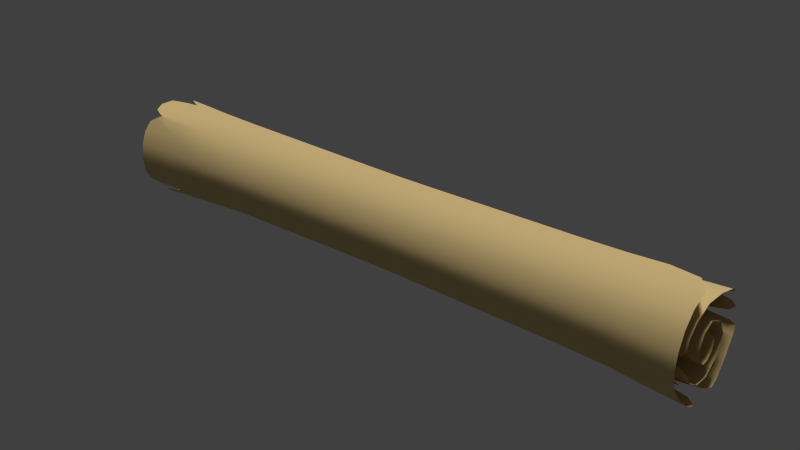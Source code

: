 # Source: LBSR_Scroll_paper.blend  (saved by Blender 2.73.0; exported with 4.5.12 LTS)
import bpy
from mathutils import Matrix  # noqa: F401  (used for matrix-valued properties, if any)

bpy.ops.wm.read_factory_settings(use_empty=True)
scene = bpy.context.scene
scene.name = 'Scene'

# ---- collections
col_collection_1 = bpy.data.collections.new('Collection 1'); scene.collection.children.link(col_collection_1)

# ---- materials (node trees are filled in below, after node groups)
mat_scroll_paper = bpy.data.materials.new('scroll_paper')
mat_scroll_paper.alpha_threshold = 0.0
mat_scroll_paper.use_transparent_shadow = False
mat_scroll_paper.diffuse_color = (0.7608, 0.5647, 0.2549, 1.0)
mat_scroll_paper.specular_color = (0.33, 0.33, 0.33)
mat_scroll_paper.roughness = 0.5

# ---- material node trees

# ---- world
world_world = bpy.data.worlds.new('World'); scene.world = world_world
world_world.color = (0.05088, 0.05088, 0.05088)
world_world.use_sun_shadow = False
world_world.sun_shadow_jitter_overblur = 0.0
world_world.cycles.sampling_method = 'MANUAL'
world_world.cycles.sample_map_resolution = 256

# ---- lights
light_sun_001 = bpy.data.lights.new('Sun.001', 'SUN')
light_sun_001.transmission_factor = 0.0
light_sun_001.angle = 0.1993
light_sun_001.energy = 1.0
light_sun_001.shadow_buffer_clip_start = 0.5
light_sun_001.shadow_soft_size = 0.1
light_sun_001.shadow_cascade_max_distance = 1000.0
light_sun_001.cycles.use_multiple_importance_sampling = False
light_sun = bpy.data.lights.new('Sun', 'SUN')
light_sun.transmission_factor = 0.0
light_sun.angle = 0.1993
light_sun.energy = 1.0
light_sun.shadow_buffer_clip_start = 0.5
light_sun.shadow_soft_size = 0.1
light_sun.shadow_cascade_max_distance = 1000.0
light_sun.cycles.use_multiple_importance_sampling = False

# ---- meshes
me_mesh1_svitek1_model = bpy.data.meshes.new('Mesh1 Svitek1 Model')
me_mesh1_svitek1_model.from_pydata([(1.023, 0.05562, 0.1215), (1.014, 0.06009, 0.08819), (1.061, 0.05428, 0.102), (0.957, 0.06068, 0.08845), (0.957, 0.05798, 0.1201), (0.957, 0.07265, 0.1438), (1.024, 0.07187, 0.1447), (1.09, 0.07032, 0.1465), (1.089, 0.05316, 0.1265), (1.113, 0.05034, 0.1077), (1.156, 0.05009, 0.1287), (1.156, 0.06837, 0.1488), (1.156, 0.09898, 0.1627), (1.09, 0.09953, 0.1598), (1.156, 0.1389, 0.1607), (1.09, 0.1377, 0.158), (1.156, 0.1728, 0.1518), (1.092, 0.1702, 0.1491), (1.122, 0.1841, 0.1418), (1.156, 0.1853, 0.1447), (1.131, 0.1864, 0.1355), (1.15, 0.1864, 0.1394), (1.119, 0.1866, 0.1324), (1.071, 0.1834, 0.1335), (1.062, 0.1903, 0.1073), (1.092, 0.1921, 0.1074), (1.128, 0.1919, 0.1155), (1.131, 0.1882, 0.1294), (1.156, 0.194, 0.1141), (1.15, 0.1908, 0.1241), (1.146, 0.1964, 0.1038), (1.117, 0.1964, 0.09752), (1.097, 0.1964, 0.09346), (1.069, 0.1962, 0.08826), (1.111, 0.2003, 0.0825), (1.117, 0.1986, 0.08994), (1.156, 0.2039, 0.07971), (1.146, 0.2015, 0.08576), (1.156, 0.2001, 0.06554), (1.089, 0.1958, 0.06755), (1.09, 0.1815, 0.03985), (1.156, 0.1849, 0.03701), (1.156, 0.1657, 0.01023), (1.097, 0.1638, 0.01379), (1.156, 0.1502, 0.001303), (1.098, 0.1473, 0.005233), (1.028, 0.1556, 0.01359), (1.024, 0.1789, 0.04211), (0.957, 0.1775, 0.04324), (0.957, 0.1539, 0.01914), (0.957, 0.1209, 0.01111), (1.01, 0.1206, 0.01028), (1.04, 0.1309, 0.009122), (1.068, 0.1397, 0.007221), (1.125, 0.132, 0.003392), (1.148, 0.1387, 0.001825), (1.107, 0.1278, 0.00459), (1.072, 0.1263, 0.006953), (1.116, 0.1241, 0.004006), (1.092, 0.119, 0.005644), (1.121, 0.1212, 0.003678), (1.071, 0.1167, 0.007047), (1.047, 0.1077, 0.008657), (1.101, 0.1131, 0.00503), (1.092, 0.09652, 0.005597), (1.026, 0.08465, 0.01417), (0.957, 0.08546, 0.0183), (0.957, 0.05453, 0.03987), (1.024, 0.05339, 0.03867), (1.09, 0.0511, 0.03627), (1.097, 0.07694, 0.01289), (1.156, 0.09448, 0.001303), (1.142, 0.1063, 0.002235), (1.156, 0.07573, 0.009293), (1.156, 0.04824, 0.03326), (1.156, 0.02436, 0.06487), (1.09, 0.0283, 0.06644), (1.156, 0.0164, 0.09578), (1.09, 0.0207, 0.09594), (1.156, 0.02033, 0.1253), (1.09, 0.02446, 0.1241), (1.156, 0.03213, 0.1528), (1.09, 0.03572, 0.1504), (1.156, 0.05165, 0.175), (1.09, 0.05435, 0.1715), (1.156, 0.07876, 0.1884), (1.09, 0.08023, 0.1843), (1.139, 0.102, 0.194), (1.09, 0.1097, 0.1929), (1.024, 0.1098, 0.1893), (1.024, 0.08141, 0.1811), (0.957, 0.1098, 0.1875), (0.957, 0.082, 0.1794), (0.89, 0.1098, 0.1867), (0.89, 0.08229, 0.1786), (0.823, 0.1098, 0.1858), (0.823, 0.08259, 0.1778), (0.7557, 0.1099, 0.1849), (0.7557, 0.08288, 0.177), (0.6878, 0.1099, 0.184), (0.6878, 0.08317, 0.1762), (0.62, 0.1099, 0.1835), (0.62, 0.08332, 0.1758), (0.5527, 0.1099, 0.184), (0.5527, 0.08317, 0.1762), (0.4857, 0.1099, 0.1849), (0.4857, 0.08288, 0.177), (0.4187, 0.1098, 0.1858), (0.4187, 0.08259, 0.1778), (0.3517, 0.1098, 0.1867), (0.3517, 0.08229, 0.1786), (0.2847, 0.1098, 0.1875), (0.2847, 0.082, 0.1794), (0.2205, 0.1098, 0.1891), (0.2284, 0.08392, 0.181), (0.1839, 0.1001, 0.1876), (0.1617, 0.1097, 0.1918), (0.1343, 0.1053, 0.1921), (0.1268, 0.1086, 0.1935), (0.1454, 0.1012, 0.1903), (0.1812, 0.08278, 0.1828), (0.1217, 0.09759, 0.1906), (0.1431, 0.07455, 0.1826), (0.2117, 0.05666, 0.1713), (0.2847, 0.0576, 0.1674), (0.2847, 0.04003, 0.1475), (0.2178, 0.03889, 0.1487), (0.143, 0.03745, 0.1533), (0.154, 0.04887, 0.1707), (0.1381, 0.0573, 0.1779), (0.08059, 0.0734, 0.186), (0.09087, 0.08985, 0.1902), (0.08531, 0.05743, 0.1811), (0.09948, 0.05118, 0.1784), (0.1089, 0.04913, 0.1761), (0.09948, 0.04576, 0.1723), (0.08531, 0.03967, 0.1636), (0.08059, 0.02943, 0.1469), (0.08059, 0.02019, 0.1237), (0.1484, 0.02477, 0.1241), (0.1492, 0.02106, 0.09595), (0.08059, 0.01712, 0.0958), (0.08059, 0.02019, 0.06998), (0.1535, 0.0247, 0.07086), (0.1377, 0.03498, 0.05203), (0.08059, 0.02943, 0.05313), (0.1344, 0.04776, 0.03896), (0.09405, 0.04016, 0.04341), (0.1613, 0.05227, 0.03654), (0.191, 0.04175, 0.04943), (0.191, 0.06191, 0.0292), (0.1344, 0.05377, 0.03292), (0.1459, 0.06806, 0.01949), (0.2146, 0.08356, 0.01485), (0.2312, 0.05408, 0.03918), (0.2847, 0.05453, 0.03987), (0.2847, 0.08546, 0.0183), (0.2847, 0.1209, 0.01111), (0.2174, 0.1211, 0.009416), (0.1492, 0.1215, 0.006131), (0.1416, 0.08849, 0.008638), (0.08059, 0.06705, 0.01537), (0.09405, 0.05709, 0.02642), (0.08059, 0.08741, 0.005379), (0.08059, 0.1219, 0.002048), (0.08059, 0.1583, 0.01091), (0.1492, 0.1564, 0.01462), (0.08059, 0.1843, 0.03749), (0.1492, 0.1813, 0.04008), (0.08059, 0.1972, 0.07376), (0.1492, 0.1935, 0.07483), (0.08059, 0.194, 0.1117), (0.1492, 0.1906, 0.1112), (0.08059, 0.1747, 0.1432), (0.1492, 0.172, 0.1414), (0.08059, 0.1387, 0.1603), (0.1492, 0.1375, 0.1577), (0.08059, 0.09907, 0.1622), (0.1568, 0.1006, 0.16), (0.1611, 0.07158, 0.1466), (0.1377, 0.06536, 0.1426), (0.08059, 0.0687, 0.1484), (0.1344, 0.0452, 0.1258), (0.09405, 0.04995, 0.1319), (0.1613, 0.04687, 0.1236), (0.1803, 0.055, 0.1231), (0.157, 0.05663, 0.09253), (0.1344, 0.04737, 0.119), (0.09405, 0.04991, 0.1064), (0.08059, 0.05767, 0.08053), (0.08059, 0.07238, 0.05281), (0.1501, 0.07347, 0.05655), (0.1492, 0.0964, 0.03747), (0.08059, 0.09576, 0.03476), (0.08059, 0.1222, 0.03185), (0.1484, 0.1229, 0.03613), (0.143, 0.1522, 0.06081), (0.08059, 0.1459, 0.04952), (0.08531, 0.1637, 0.07181), (0.09948, 0.1718, 0.08279), (0.1089, 0.1735, 0.08758), (0.1594, 0.1638, 0.08692), (0.143, 0.1489, 0.1087), (0.09948, 0.1718, 0.09132), (0.08531, 0.1626, 0.09911), (0.08059, 0.1417, 0.116), (0.08059, 0.1173, 0.1268), (0.1484, 0.1183, 0.1247), (0.1492, 0.09829, 0.1155), (0.08059, 0.09773, 0.1162), (0.08059, 0.08821, 0.09511), (0.1492, 0.08917, 0.09528), (0.08059, 0.094, 0.07454), (0.1492, 0.09472, 0.07558), (0.08059, 0.1074, 0.06153), (0.1492, 0.1076, 0.06312), (0.08059, 0.1209, 0.06312), (0.1492, 0.1205, 0.06464), (0.08059, 0.1309, 0.07405), (0.1492, 0.1301, 0.07511), (0.08059, 0.1343, 0.08906), (0.1492, 0.1333, 0.08949), (0.09773, 0.1341, 0.1018), (0.1492, 0.1333, 0.1058), (0.2174, 0.1325, 0.1056), (0.2174, 0.1325, 0.08984), (0.2847, 0.1321, 0.1055), (0.2847, 0.1321, 0.09002), (0.3517, 0.1319, 0.1054), (0.3517, 0.1319, 0.09011), (0.4187, 0.1317, 0.1054), (0.4187, 0.1317, 0.09021), (0.4857, 0.1315, 0.1053), (0.4857, 0.1315, 0.0903), (0.5527, 0.1313, 0.1052), (0.5527, 0.1313, 0.09039), (0.62, 0.1312, 0.1052), (0.62, 0.1312, 0.09044), (0.6878, 0.1313, 0.1052), (0.6878, 0.1313, 0.09039), (0.7557, 0.1315, 0.1053), (0.7557, 0.1315, 0.0903), (0.823, 0.1317, 0.1054), (0.823, 0.1317, 0.09021), (0.89, 0.1319, 0.1054), (0.89, 0.1319, 0.09011), (0.957, 0.1321, 0.1055), (0.957, 0.1321, 0.09002), (1.024, 0.1326, 0.1056), (1.024, 0.1326, 0.08983), (1.09, 0.1334, 0.1059), (1.09, 0.1334, 0.08945), (1.139, 0.1342, 0.1018), (1.156, 0.1345, 0.08898), (1.156, 0.1311, 0.07386), (1.09, 0.1302, 0.07502), (1.156, 0.1209, 0.06284), (1.09, 0.1205, 0.0645), (1.156, 0.1074, 0.06124), (1.09, 0.1076, 0.06297), (1.156, 0.09387, 0.07435), (1.09, 0.09465, 0.07548), (1.156, 0.08804, 0.09507), (1.09, 0.08909, 0.09527), (1.156, 0.09763, 0.1163), (1.09, 0.09824, 0.1156), (1.156, 0.1184, 0.1262), (1.09, 0.1181, 0.125), (1.156, 0.1461, 0.1128), (1.09, 0.1445, 0.1122), (1.156, 0.1627, 0.08566), (1.09, 0.1604, 0.08629), (1.156, 0.1504, 0.05436), (1.09, 0.1486, 0.0564), (1.156, 0.1233, 0.03264), (1.09, 0.1227, 0.03567), (1.156, 0.09564, 0.03427), (1.09, 0.09635, 0.03723), (1.156, 0.07344, 0.04819), (1.089, 0.07509, 0.05084), (1.113, 0.06338, 0.06681), (1.156, 0.0627, 0.06333), (1.119, 0.05799, 0.08288), (1.147, 0.05901, 0.07609), (1.1, 0.05741, 0.0871), (1.061, 0.06347, 0.07315), (1.119, 0.05505, 0.09212), (1.156, 0.04711, 0.1122), (1.147, 0.05144, 0.09986), (1.023, 0.07451, 0.05657), (1.024, 0.09691, 0.03959), (0.957, 0.09719, 0.04078), (0.957, 0.07549, 0.05868), (0.89, 0.06119, 0.08856), (0.89, 0.07585, 0.05909), (0.823, 0.07621, 0.0595), (0.823, 0.0617, 0.08867), (0.89, 0.09733, 0.04137), (0.823, 0.09747, 0.04196), (0.89, 0.122, 0.03991), (0.957, 0.1221, 0.03931), (0.823, 0.1219, 0.04052), (0.89, 0.1461, 0.05926), (0.823, 0.1458, 0.05967), (0.957, 0.1465, 0.05885), (0.89, 0.1571, 0.08715), (0.957, 0.1576, 0.08703), (0.823, 0.1566, 0.08728), (0.89, 0.1423, 0.1113), (0.823, 0.142, 0.1112), (0.957, 0.1426, 0.1115), (0.89, 0.1176, 0.1233), (0.957, 0.1177, 0.1235), (0.823, 0.1175, 0.123), (0.89, 0.0991, 0.1145), (0.823, 0.09922, 0.1143), (0.957, 0.09898, 0.1146), (0.89, 0.09056, 0.09554), (0.957, 0.09035, 0.0955), (0.823, 0.09077, 0.09558), (0.89, 0.09575, 0.07707), (0.823, 0.0959, 0.0773), (0.957, 0.09559, 0.07685), (0.89, 0.1078, 0.0654), (0.957, 0.1078, 0.06505), (0.823, 0.1078, 0.06574), (0.89, 0.1199, 0.06682), (0.823, 0.1198, 0.06716), (0.957, 0.12, 0.06649), (0.89, 0.1289, 0.07664), (0.957, 0.1291, 0.07641), (0.823, 0.1287, 0.07687), (1.024, 0.1295, 0.07594), (1.024, 0.1201, 0.06583), (1.024, 0.1077, 0.06436), (1.024, 0.09528, 0.07639), (1.024, 0.08993, 0.09542), (1.024, 0.09873, 0.1149), (1.024, 0.1178, 0.124), (1.024, 0.1432, 0.1117), (1.024, 0.1585, 0.08678), (1.024, 0.1472, 0.05804), (1.024, 0.1223, 0.03809), (0.7557, 0.1286, 0.0771), (0.7557, 0.1197, 0.06749), (0.6878, 0.1284, 0.07733), (0.6878, 0.1196, 0.06782), (0.62, 0.1283, 0.07745), (0.62, 0.1196, 0.06799), (0.5527, 0.1284, 0.07733), (0.5527, 0.1196, 0.06782), (0.4857, 0.1286, 0.0771), (0.4857, 0.1197, 0.06749), (0.4187, 0.1287, 0.07687), (0.4187, 0.1198, 0.06716), (0.3517, 0.1289, 0.07664), (0.3517, 0.1199, 0.06682), (0.2847, 0.1291, 0.07641), (0.2847, 0.12, 0.06649), (0.2174, 0.1294, 0.07597), (0.2174, 0.1201, 0.06586), (0.2174, 0.1077, 0.06439), (0.2847, 0.1078, 0.06505), (0.2174, 0.09529, 0.07642), (0.2847, 0.09559, 0.07685), (0.2174, 0.08995, 0.09543), (0.2847, 0.09035, 0.0955), (0.2174, 0.09874, 0.1149), (0.2847, 0.09898, 0.1146), (0.217, 0.1181, 0.1238), (0.2847, 0.1177, 0.1235), (0.2178, 0.1437, 0.1113), (0.2847, 0.1426, 0.1115), (0.2189, 0.1589, 0.08686), (0.2847, 0.1576, 0.08703), (0.2847, 0.1465, 0.05885), (0.3517, 0.1571, 0.08715), (0.3517, 0.1461, 0.05926), (0.3517, 0.1423, 0.1113), (0.4187, 0.1566, 0.08728), (0.4187, 0.142, 0.1112), (0.4187, 0.1458, 0.05967), (0.4857, 0.1562, 0.0874), (0.4857, 0.1454, 0.06008), (0.4857, 0.1416, 0.1111), (0.5527, 0.1557, 0.08753), (0.5527, 0.1413, 0.111), (0.5527, 0.1451, 0.06049), (0.62, 0.1555, 0.08759), (0.62, 0.1449, 0.06069), (0.62, 0.1412, 0.1109), (0.6878, 0.1557, 0.08753), (0.6878, 0.1413, 0.111), (0.6878, 0.1451, 0.06049), (0.7557, 0.1562, 0.0874), (0.7557, 0.1454, 0.06008), (0.7557, 0.1416, 0.1111), (0.7557, 0.1217, 0.04113), (0.7557, 0.09761, 0.04255), (0.6878, 0.1216, 0.04173), (0.6878, 0.09775, 0.04314), (0.62, 0.1216, 0.04204), (0.62, 0.09782, 0.04344), (0.5527, 0.1216, 0.04173), (0.5527, 0.09775, 0.04314), (0.4857, 0.1217, 0.04113), (0.4857, 0.09761, 0.04255), (0.4187, 0.1219, 0.04052), (0.4187, 0.09747, 0.04196), (0.3517, 0.122, 0.03991), (0.3517, 0.09733, 0.04137), (0.2847, 0.1221, 0.03931), (0.2847, 0.09719, 0.04078), (0.217, 0.1225, 0.03842), (0.2178, 0.1476, 0.05862), (0.2174, 0.09692, 0.03965), (0.2178, 0.07474, 0.0582), (0.2847, 0.07549, 0.05868), (0.2217, 0.0597, 0.08877), (0.2847, 0.06068, 0.08845), (0.2208, 0.05678, 0.1221), (0.2847, 0.05798, 0.1201), (0.2847, 0.07265, 0.1438), (0.3517, 0.05852, 0.1199), (0.3517, 0.07304, 0.1434), (0.3517, 0.06119, 0.08856), (0.4187, 0.05906, 0.1197), (0.4187, 0.0617, 0.08867), (0.4187, 0.07342, 0.1429), (0.4857, 0.05959, 0.1195), (0.4857, 0.07381, 0.1425), (0.4857, 0.06221, 0.08878), (0.5527, 0.06013, 0.1193), (0.5527, 0.06272, 0.08889), (0.5527, 0.0742, 0.142), (0.62, 0.0604, 0.1192), (0.62, 0.0744, 0.1418), (0.62, 0.06297, 0.08895), (0.6878, 0.06013, 0.1193), (0.6878, 0.06272, 0.08889), (0.6878, 0.0742, 0.142), (0.7557, 0.05959, 0.1195), (0.7557, 0.07381, 0.1425), (0.7557, 0.06221, 0.08878), (0.823, 0.05906, 0.1197), (0.823, 0.07342, 0.1429), (0.89, 0.05852, 0.1199), (0.89, 0.07304, 0.1434), (0.957, 0.1002, 0.1564), (0.89, 0.1003, 0.1558), (0.89, 0.1359, 0.154), (0.957, 0.1361, 0.1546), (0.823, 0.1004, 0.1552), (0.823, 0.1356, 0.1535), (0.7557, 0.1005, 0.1546), (0.7557, 0.1354, 0.1529), (0.6878, 0.1006, 0.1541), (0.6878, 0.1351, 0.1524), (0.62, 0.1007, 0.1538), (0.62, 0.135, 0.1521), (0.5527, 0.1006, 0.1541), (0.5527, 0.1351, 0.1524), (0.4857, 0.1005, 0.1546), (0.4857, 0.1354, 0.1529), (0.4187, 0.1004, 0.1552), (0.4187, 0.1356, 0.1535), (0.3517, 0.1003, 0.1558), (0.3517, 0.1359, 0.154), (0.2847, 0.1002, 0.1564), (0.2847, 0.1361, 0.1546), (0.2229, 0.1029, 0.1576), (0.2174, 0.1366, 0.1557), (0.2174, 0.1699, 0.1399), (0.2847, 0.1688, 0.1391), (0.2174, 0.1878, 0.1108), (0.2847, 0.1863, 0.1105), (0.2174, 0.1906, 0.0757), (0.2847, 0.1891, 0.07614), (0.2174, 0.1788, 0.04217), (0.2847, 0.1775, 0.04324), (0.2174, 0.1548, 0.0176), (0.2847, 0.1539, 0.01914), (0.3517, 0.1535, 0.01995), (0.3517, 0.1208, 0.012), (0.3517, 0.1769, 0.04381), (0.4187, 0.1531, 0.02076), (0.4187, 0.1762, 0.04438), (0.4187, 0.1207, 0.01289), (0.4857, 0.1527, 0.02157), (0.4857, 0.1206, 0.01378), (0.4857, 0.1755, 0.04494), (0.5527, 0.1522, 0.02238), (0.5527, 0.1748, 0.04551), (0.5527, 0.1205, 0.01467), (0.62, 0.152, 0.02278), (0.62, 0.1205, 0.01512), (0.62, 0.1745, 0.04579), (0.6878, 0.1522, 0.02238), (0.6878, 0.1748, 0.04551), (0.6878, 0.1205, 0.01467), (0.7557, 0.1527, 0.02157), (0.7557, 0.1206, 0.01378), (0.7557, 0.1755, 0.04494), (0.823, 0.1531, 0.02076), (0.823, 0.1762, 0.04438), (0.823, 0.1207, 0.01289), (0.89, 0.1535, 0.01995), (0.89, 0.1208, 0.012), (0.89, 0.1769, 0.04381), (0.89, 0.08572, 0.01912), (0.89, 0.0551, 0.04047), (0.823, 0.08598, 0.01993), (0.823, 0.05567, 0.04107), (0.7557, 0.08624, 0.02075), (0.7557, 0.05625, 0.04167), (0.6878, 0.0865, 0.02157), (0.6878, 0.05682, 0.04227), (0.62, 0.08663, 0.02198), (0.62, 0.0571, 0.04257), (0.5527, 0.0865, 0.02157), (0.5527, 0.05682, 0.04227), (0.4857, 0.08624, 0.02075), (0.4857, 0.05625, 0.04167), (0.4187, 0.08598, 0.01993), (0.4187, 0.05567, 0.04107), (0.3517, 0.08572, 0.01912), (0.3517, 0.0551, 0.04047), (0.3517, 0.03382, 0.06863), (0.2847, 0.03303, 0.06832), (0.4187, 0.03461, 0.06895), (0.3517, 0.02673, 0.09616), (0.4187, 0.02759, 0.0962), (0.2847, 0.02587, 0.09613), (0.3517, 0.03023, 0.1225), (0.2847, 0.02941, 0.1227), (0.4187, 0.03106, 0.1222), (0.3517, 0.04074, 0.147), (0.4187, 0.04146, 0.1465), (0.3517, 0.05814, 0.1667), (0.4187, 0.05868, 0.166), (0.4857, 0.05922, 0.1653), (0.4857, 0.04218, 0.146), (0.5527, 0.05976, 0.1647), (0.5527, 0.0429, 0.1455), (0.62, 0.06003, 0.1643), (0.62, 0.04326, 0.1453), (0.6878, 0.05976, 0.1647), (0.6878, 0.0429, 0.1455), (0.7557, 0.05922, 0.1653), (0.7557, 0.04218, 0.146), (0.823, 0.05868, 0.166), (0.823, 0.04146, 0.1465), (0.89, 0.05814, 0.1667), (0.89, 0.04074, 0.147), (0.957, 0.0576, 0.1674), (0.957, 0.04003, 0.1475), (1.024, 0.05652, 0.1688), (1.024, 0.03859, 0.1485), (1.024, 0.02776, 0.1232), (0.957, 0.02941, 0.1227), (1.024, 0.02415, 0.09607), (0.957, 0.02587, 0.09613), (1.024, 0.03146, 0.06769), (0.957, 0.03303, 0.06832), (0.89, 0.03382, 0.06863), (0.89, 0.02673, 0.09616), (0.823, 0.03461, 0.06895), (0.823, 0.02759, 0.0962), (0.7557, 0.0354, 0.06926), (0.7557, 0.02845, 0.09623), (0.6878, 0.03619, 0.06957), (0.6878, 0.02931, 0.09626), (0.62, 0.03658, 0.06973), (0.62, 0.02974, 0.09628), (0.5527, 0.03619, 0.06957), (0.5527, 0.02931, 0.09626), (0.4857, 0.0354, 0.06926), (0.4857, 0.02845, 0.09623), (0.4857, 0.03188, 0.122), (0.5527, 0.03271, 0.1218), (0.62, 0.03312, 0.1217), (0.6878, 0.03271, 0.1218), (0.7557, 0.03188, 0.122), (0.823, 0.03106, 0.1222), (0.89, 0.03023, 0.1225), (0.217, 0.02793, 0.1234), (0.2174, 0.02424, 0.09607), (0.2201, 0.03038, 0.06821), (0.89, 0.1884, 0.07637), (0.957, 0.1891, 0.07614), (0.823, 0.1876, 0.07661), (0.89, 0.1856, 0.1104), (0.823, 0.1848, 0.1103), (0.957, 0.1863, 0.1105), (0.89, 0.1682, 0.1387), (0.957, 0.1688, 0.1391), (0.823, 0.1676, 0.1383), (1.024, 0.1706, 0.1423), (1.016, 0.1868, 0.1131), (1.024, 0.1366, 0.1557), (1.024, 0.09997, 0.1575), (1.026, 0.1929, 0.07656), (0.7557, 0.167, 0.1379), (0.7557, 0.184, 0.1102), (0.6878, 0.1664, 0.1375), (0.6878, 0.1833, 0.1101), (0.62, 0.1661, 0.1373), (0.62, 0.1829, 0.11), (0.5527, 0.1664, 0.1375), (0.5527, 0.1833, 0.1101), (0.4857, 0.167, 0.1379), (0.4857, 0.184, 0.1102), (0.4187, 0.1676, 0.1383), (0.4187, 0.1848, 0.1103), (0.3517, 0.1682, 0.1387), (0.3517, 0.1856, 0.1104), (0.3517, 0.1884, 0.07637), (0.4187, 0.1876, 0.07661), (0.4857, 0.1868, 0.07684), (0.5527, 0.186, 0.07708), (0.62, 0.1856, 0.07719), (0.6878, 0.186, 0.07708), (0.7557, 0.1868, 0.07684), (0.2193, 0.07482, 0.147), (0.7557, 0.07657, 0.05991), (0.6878, 0.07693, 0.06033), (0.62, 0.07711, 0.06053), (0.5527, 0.07693, 0.06033), (0.4857, 0.07657, 0.05991), (0.4187, 0.07621, 0.0595), (0.3517, 0.07585, 0.05909), (0.7557, 0.1175, 0.1228), (0.6878, 0.1174, 0.1225), (0.7557, 0.09934, 0.1142), (0.6878, 0.09947, 0.114), (0.7557, 0.09098, 0.09561), (0.6878, 0.09119, 0.09565), (0.7557, 0.09606, 0.07753), (0.6878, 0.09622, 0.07775), (0.7557, 0.1079, 0.06609), (0.6878, 0.1079, 0.06644), (0.62, 0.1079, 0.06661), (0.62, 0.0963, 0.07787), (0.5527, 0.1079, 0.06644), (0.5527, 0.09622, 0.07775), (0.4857, 0.1079, 0.06609), (0.4857, 0.09606, 0.07753), (0.4187, 0.1078, 0.06574), (0.4187, 0.0959, 0.0773), (0.3517, 0.1078, 0.0654), (0.3517, 0.09575, 0.07707), (0.3517, 0.09056, 0.09554), (0.4187, 0.09077, 0.09558), (0.3517, 0.0991, 0.1145), (0.4187, 0.09922, 0.1143), (0.3517, 0.1176, 0.1233), (0.4187, 0.1175, 0.123), (0.4857, 0.1175, 0.1228), (0.4857, 0.09934, 0.1142), (0.5527, 0.1174, 0.1225), (0.5527, 0.09947, 0.114), (0.62, 0.1174, 0.1224), (0.62, 0.09953, 0.1139), (0.62, 0.09129, 0.09567), (0.5527, 0.09119, 0.09565), (0.4857, 0.09098, 0.09561)], [], [(0, 1, 2), (1, 0, 3), (0, 4, 3), (4, 0, 5), (0, 6, 5), (6, 0, 7), (0, 8, 7), (0, 2, 8), (9, 8, 2), (10, 8, 9), (8, 10, 7), (10, 11, 7), (11, 12, 13, 7), (13, 12, 14, 15), (14, 16, 15), (16, 17, 15), (16, 18, 17), (16, 19, 18), (18, 19, 20), (21, 20, 19), (22, 18, 20), (22, 23, 18), (22, 24, 23), (22, 25, 24), (22, 26, 25), (22, 27, 26), (26, 27, 28), (29, 28, 27), (30, 26, 28), (30, 31, 26), (26, 31, 25), (32, 25, 31), (32, 33, 25), (32, 34, 33), (32, 35, 34), (34, 35, 36), (37, 36, 35), (38, 34, 36), (38, 39, 34), (39, 38, 40), (38, 41, 40), (41, 42, 40), (42, 43, 40), (42, 44, 43), (45, 43, 44), (46, 43, 45), (43, 46, 40), (46, 47, 40), (47, 46, 48), (46, 49, 48), (49, 46, 50), (46, 51, 50), (46, 52, 51), (46, 53, 52), (46, 45, 53), (53, 45, 54), (55, 54, 45), (55, 45, 44), (56, 53, 54), (56, 57, 53), (56, 58, 57), (57, 58, 59), (60, 59, 58), (61, 57, 59), (61, 52, 57), (61, 62, 52), (61, 63, 62), (64, 62, 63), (65, 62, 64), (65, 51, 62), (51, 65, 50), (65, 66, 50), (66, 65, 67), (65, 68, 67), (68, 65, 69), (65, 70, 69), (65, 64, 70), (64, 71, 70), (72, 71, 64), (72, 64, 63), (73, 70, 71), (70, 73, 69), (73, 74, 69), (74, 75, 76, 69), (76, 75, 77, 78), (77, 79, 80, 78), (80, 79, 81, 82), (81, 83, 84, 82), (84, 83, 85, 86), (85, 87, 88, 86), (88, 89, 90, 86), (90, 89, 91, 92), (91, 93, 94, 92), (94, 93, 95, 96), (95, 97, 98, 96), (98, 97, 99, 100), (99, 101, 102, 100), (102, 101, 103, 104), (103, 105, 106, 104), (106, 105, 107, 108), (107, 109, 110, 108), (110, 109, 111, 112), (111, 113, 112), (113, 114, 112), (113, 115, 114), (113, 116, 115), (115, 116, 117), (118, 117, 116), (119, 115, 117), (119, 120, 115), (119, 121, 120), (122, 120, 121), (123, 120, 122), (123, 114, 120), (114, 123, 112), (123, 124, 112), (124, 123, 125), (123, 126, 125), (126, 123, 127), (123, 128, 127), (123, 129, 128), (123, 122, 129), (129, 122, 130), (131, 130, 122), (131, 122, 121), (132, 129, 130), (132, 133, 129), (129, 133, 128), (134, 128, 133), (128, 134, 127), (134, 135, 127), (135, 136, 137, 127), (137, 138, 127), (138, 139, 127), (139, 138, 140), (138, 141, 140), (141, 142, 140), (142, 143, 140), (142, 144, 143), (142, 145, 144), (144, 145, 146), (147, 146, 145), (148, 144, 146), (148, 149, 144), (148, 150, 149), (148, 151, 150), (152, 150, 151), (153, 150, 152), (153, 154, 150), (154, 153, 155), (153, 156, 155), (156, 153, 157), (153, 158, 157), (158, 153, 159), (153, 160, 159), (153, 152, 160), (152, 161, 160), (162, 161, 152), (162, 152, 151), (163, 160, 161), (160, 163, 159), (163, 164, 159), (164, 165, 166, 159), (166, 165, 167, 168), (167, 169, 170, 168), (170, 169, 171, 172), (171, 173, 174, 172), (174, 173, 175, 176), (175, 177, 176), (177, 178, 176), (177, 179, 178), (177, 180, 179), (177, 181, 180), (180, 181, 182), (183, 182, 181), (184, 180, 182), (184, 185, 180), (185, 184, 186), (184, 187, 186), (187, 188, 189, 186), (189, 190, 186), (190, 191, 186), (191, 190, 192), (190, 193, 192), (193, 194, 192), (194, 195, 192), (195, 194, 196), (194, 197, 196), (197, 198, 199, 196), (199, 200, 196), (200, 201, 196), (201, 200, 202), (200, 203, 202), (203, 204, 205, 202), (205, 206, 202), (206, 207, 202), (207, 206, 208), (206, 209, 208), (209, 210, 211, 208), (211, 210, 212, 213), (212, 214, 215, 213), (215, 214, 216, 217), (216, 218, 219, 217), (219, 218, 220, 221), (220, 222, 223, 221), (223, 224, 225, 221), (225, 224, 226, 227), (226, 228, 229, 227), (229, 228, 230, 231), (230, 232, 233, 231), (233, 232, 234, 235), (234, 236, 237, 235), (237, 236, 238, 239), (238, 240, 241, 239), (241, 240, 242, 243), (242, 244, 245, 243), (245, 244, 246, 247), (246, 248, 249, 247), (249, 248, 250, 251), (250, 252, 253, 251), (253, 254, 255, 251), (255, 254, 256, 257), (256, 258, 259, 257), (259, 258, 260, 261), (260, 262, 263, 261), (263, 262, 264, 265), (264, 266, 267, 265), (267, 266, 268, 269), (268, 270, 271, 269), (271, 270, 272, 273), (272, 274, 275, 273), (275, 274, 276, 277), (276, 278, 277), (278, 279, 277), (278, 280, 279), (278, 281, 280), (280, 281, 282), (283, 282, 281), (284, 280, 282), (284, 285, 280), (284, 2, 285), (284, 9, 2), (284, 286, 9), (9, 286, 287), (288, 287, 286), (10, 9, 287), (285, 2, 1), (289, 285, 1), (289, 279, 285), (279, 289, 277), (289, 290, 277), (290, 289, 291), (289, 292, 291), (292, 289, 3), (289, 1, 3), (293, 294, 292, 3), (295, 294, 293, 296), (297, 294, 295, 298), (292, 294, 297, 291), (297, 299, 300, 291), (301, 299, 297, 298), (302, 299, 301, 303), (300, 299, 302, 304), (302, 305, 306, 304), (307, 305, 302, 303), (308, 305, 307, 309), (306, 305, 308, 310), (308, 311, 312, 310), (313, 311, 308, 309), (314, 311, 313, 315), (312, 311, 314, 316), (314, 317, 318, 316), (319, 317, 314, 315), (320, 317, 319, 321), (318, 317, 320, 322), (320, 323, 324, 322), (325, 323, 320, 321), (326, 323, 325, 327), (324, 323, 326, 328), (326, 329, 330, 328), (331, 329, 326, 327), (245, 329, 331, 243), (330, 329, 245, 247), (249, 332, 330, 247), (255, 332, 249, 251), (333, 332, 255, 257), (330, 332, 333, 328), (333, 334, 324, 328), (259, 334, 333, 257), (335, 334, 259, 261), (324, 334, 335, 322), (335, 336, 318, 322), (263, 336, 335, 261), (337, 336, 263, 265), (318, 336, 337, 316), (337, 338, 312, 316), (267, 338, 337, 265), (339, 338, 267, 269), (312, 338, 339, 310), (339, 340, 306, 310), (271, 340, 339, 269), (341, 340, 271, 273), (306, 340, 341, 304), (341, 342, 300, 304), (275, 342, 341, 273), (290, 342, 275, 277), (300, 342, 290, 291), (331, 343, 241, 243), (344, 343, 331, 327), (345, 343, 344, 346), (241, 343, 345, 239), (345, 347, 237, 239), (348, 347, 345, 346), (349, 347, 348, 350), (237, 347, 349, 235), (349, 351, 233, 235), (352, 351, 349, 350), (353, 351, 352, 354), (233, 351, 353, 231), (353, 355, 229, 231), (356, 355, 353, 354), (357, 355, 356, 358), (229, 355, 357, 227), (357, 359, 225, 227), (360, 359, 357, 358), (219, 359, 360, 217), (225, 359, 219, 221), (360, 361, 215, 217), (362, 361, 360, 358), (363, 361, 362, 364), (215, 361, 363, 213), (363, 365, 211, 213), (366, 365, 363, 364), (367, 365, 366, 368), (211, 365, 367, 208), (367, 369, 207, 208), (369, 367, 368), (370, 369, 368), (371, 369, 370, 372), (369, 371, 202), (371, 373, 202), (373, 371, 372), (374, 373, 372), (373, 374, 375), (374, 376, 377, 375), (378, 376, 374, 372), (379, 376, 378, 380), (377, 376, 379, 381), (379, 382, 383, 381), (384, 382, 379, 380), (385, 382, 384, 386), (383, 382, 385, 387), (385, 388, 389, 387), (390, 388, 385, 386), (391, 388, 390, 392), (389, 388, 391, 393), (391, 394, 395, 393), (396, 394, 391, 392), (307, 394, 396, 309), (395, 394, 307, 303), (301, 397, 395, 303), (398, 397, 301, 298), (399, 397, 398, 400), (395, 397, 399, 393), (399, 401, 389, 393), (402, 401, 399, 400), (403, 401, 402, 404), (389, 401, 403, 387), (403, 405, 383, 387), (406, 405, 403, 404), (407, 405, 406, 408), (383, 405, 407, 381), (407, 409, 377, 381), (410, 409, 407, 408), (411, 409, 410, 412), (377, 409, 411, 375), (411, 413, 414, 375), (413, 411, 412), (415, 413, 412), (195, 413, 415, 192), (413, 195, 196), (414, 413, 196), (373, 414, 196), (414, 373, 375), (201, 373, 196), (373, 201, 202), (415, 416, 191, 192), (416, 415, 412), (417, 416, 412), (418, 416, 417, 419), (416, 418, 186), (418, 420, 185, 186), (421, 420, 418, 419), (420, 421, 422), (421, 423, 424, 422), (425, 423, 421, 419), (426, 423, 425, 427), (424, 423, 426, 428), (426, 429, 430, 428), (431, 429, 426, 427), (432, 429, 431, 433), (430, 429, 432, 434), (432, 435, 436, 434), (437, 435, 432, 433), (438, 435, 437, 439), (436, 435, 438, 440), (438, 441, 442, 440), (443, 441, 438, 439), (444, 441, 443, 296), (442, 441, 444, 445), (444, 446, 447, 445), (293, 446, 444, 296), (4, 446, 293, 3), (447, 446, 4, 5), (448, 449, 447, 5), (450, 449, 448, 451), (452, 449, 450, 453), (447, 449, 452, 445), (452, 454, 442, 445), (455, 454, 452, 453), (456, 454, 455, 457), (442, 454, 456, 440), (456, 458, 436, 440), (459, 458, 456, 457), (460, 458, 459, 461), (436, 458, 460, 434), (460, 462, 430, 434), (463, 462, 460, 461), (464, 462, 463, 465), (430, 462, 464, 428), (464, 466, 424, 428), (467, 466, 464, 465), (468, 466, 467, 469), (424, 466, 468, 422), (468, 470, 422), (470, 468, 469), (471, 470, 469), (470, 471, 176), (471, 472, 174, 176), (473, 472, 471, 469), (474, 472, 473, 475), (174, 472, 474, 172), (474, 476, 170, 172), (477, 476, 474, 475), (478, 476, 477, 479), (170, 476, 478, 168), (478, 480, 166, 168), (481, 480, 478, 479), (158, 480, 481, 157), (166, 480, 158, 159), (481, 482, 483, 157), (484, 482, 481, 479), (485, 482, 484, 486), (483, 482, 485, 487), (485, 488, 489, 487), (490, 488, 485, 486), (491, 488, 490, 492), (489, 488, 491, 493), (491, 494, 495, 493), (496, 494, 491, 492), (497, 494, 496, 498), (495, 494, 497, 499), (497, 500, 501, 499), (502, 500, 497, 498), (503, 500, 502, 504), (501, 500, 503, 505), (503, 506, 507, 505), (508, 506, 503, 504), (49, 506, 508, 48), (507, 506, 49, 50), (66, 509, 507, 50), (510, 509, 66, 67), (511, 509, 510, 512), (507, 509, 511, 505), (511, 513, 501, 505), (514, 513, 511, 512), (515, 513, 514, 516), (501, 513, 515, 499), (515, 517, 495, 499), (518, 517, 515, 516), (519, 517, 518, 520), (495, 517, 519, 493), (519, 521, 489, 493), (522, 521, 519, 520), (523, 521, 522, 524), (489, 521, 523, 487), (523, 525, 483, 487), (526, 525, 523, 524), (156, 525, 526, 155), (483, 525, 156, 157), (526, 527, 528, 155), (529, 527, 526, 524), (530, 527, 529, 531), (528, 527, 530, 532), (530, 533, 534, 532), (535, 533, 530, 531), (536, 533, 535, 537), (534, 533, 536, 125), (536, 538, 124, 125), (539, 538, 536, 537), (110, 538, 539, 108), (124, 538, 110, 112), (539, 540, 106, 108), (541, 540, 539, 537), (542, 540, 541, 543), (106, 540, 542, 104), (542, 544, 102, 104), (545, 544, 542, 543), (546, 544, 545, 547), (102, 544, 546, 100), (546, 548, 98, 100), (549, 548, 546, 547), (550, 548, 549, 551), (98, 548, 550, 96), (550, 552, 94, 96), (553, 552, 550, 551), (554, 552, 553, 555), (94, 552, 554, 92), (554, 556, 90, 92), (557, 556, 554, 555), (84, 556, 557, 82), (90, 556, 84, 86), (557, 558, 80, 82), (559, 558, 557, 555), (560, 558, 559, 561), (80, 558, 560, 78), (560, 562, 76, 78), (563, 562, 560, 561), (68, 562, 563, 67), (76, 562, 68, 69), (563, 564, 510, 67), (565, 564, 563, 561), (566, 564, 565, 567), (510, 564, 566, 512), (566, 568, 514, 512), (569, 568, 566, 567), (570, 568, 569, 571), (514, 568, 570, 516), (570, 572, 518, 516), (573, 572, 570, 571), (574, 572, 573, 575), (518, 572, 574, 520), (574, 576, 522, 520), (577, 576, 574, 575), (529, 576, 577, 531), (522, 576, 529, 524), (577, 578, 535, 531), (579, 578, 577, 575), (541, 578, 579, 543), (535, 578, 541, 537), (579, 580, 545, 543), (573, 580, 579, 575), (581, 580, 573, 571), (545, 580, 581, 547), (581, 582, 549, 547), (569, 582, 581, 571), (583, 582, 569, 567), (549, 582, 583, 551), (583, 584, 553, 551), (565, 584, 583, 567), (559, 584, 565, 561), (553, 584, 559, 555), (126, 585, 534, 125), (585, 126, 127), (139, 585, 127), (586, 585, 139, 140), (534, 585, 586, 532), (586, 587, 532), (587, 586, 140), (143, 587, 140), (587, 143, 149), (144, 149, 143), (587, 149, 154), (149, 150, 154), (587, 154, 155), (528, 587, 155), (587, 528, 532), (508, 588, 589, 48), (590, 588, 508, 504), (591, 588, 590, 592), (589, 588, 591, 593), (591, 594, 595, 593), (596, 594, 591, 592), (450, 594, 596, 453), (595, 594, 450, 451), (597, 595, 451), (595, 597, 593), (597, 598, 593), (597, 23, 598), (597, 17, 23), (17, 597, 15), (597, 599, 15), (599, 597, 451), (448, 600, 599, 451), (6, 600, 448, 5), (13, 600, 6, 7), (599, 600, 13, 15), (23, 17, 18), (23, 24, 598), (601, 598, 24), (598, 601, 593), (601, 589, 593), (589, 601, 48), (601, 47, 48), (47, 601, 40), (601, 39, 40), (601, 33, 39), (601, 24, 33), (24, 25, 33), (34, 39, 33), (596, 602, 455, 453), (603, 602, 596, 592), (604, 602, 603, 605), (455, 602, 604, 457), (604, 606, 459, 457), (607, 606, 604, 605), (608, 606, 607, 609), (459, 606, 608, 461), (608, 610, 463, 461), (611, 610, 608, 609), (612, 610, 611, 613), (463, 610, 612, 465), (612, 614, 467, 465), (615, 614, 612, 613), (473, 614, 615, 475), (467, 614, 473, 469), (615, 616, 477, 475), (617, 616, 615, 613), (484, 616, 617, 486), (477, 616, 484, 479), (617, 618, 490, 486), (611, 618, 617, 613), (619, 618, 611, 609), (490, 618, 619, 492), (619, 620, 496, 492), (607, 620, 619, 609), (621, 620, 607, 605), (496, 620, 621, 498), (621, 622, 502, 498), (603, 622, 621, 605), (590, 622, 603, 592), (502, 622, 590, 504), (178, 470, 176), (470, 178, 623), (179, 623, 178), (420, 623, 179), (623, 420, 422), (470, 623, 422), (420, 179, 185), (180, 185, 179), (443, 624, 295, 296), (625, 624, 443, 439), (398, 624, 625, 400), (295, 624, 398, 298), (625, 626, 402, 400), (437, 626, 625, 439), (627, 626, 437, 433), (402, 626, 627, 404), (627, 628, 406, 404), (431, 628, 627, 433), (629, 628, 431, 427), (406, 628, 629, 408), (629, 630, 410, 408), (425, 630, 629, 427), (417, 630, 425, 419), (410, 630, 417, 412), (191, 416, 186), (396, 631, 313, 309), (632, 631, 396, 392), (633, 631, 632, 634), (313, 631, 633, 315), (633, 635, 319, 315), (636, 635, 633, 634), (637, 635, 636, 638), (319, 635, 637, 321), (637, 639, 325, 321), (640, 639, 637, 638), (344, 639, 640, 346), (325, 639, 344, 327), (640, 641, 348, 346), (642, 641, 640, 638), (643, 641, 642, 644), (348, 641, 643, 350), (643, 645, 352, 350), (646, 645, 643, 644), (647, 645, 646, 648), (352, 645, 647, 354), (647, 649, 356, 354), (650, 649, 647, 648), (362, 649, 650, 364), (356, 649, 362, 358), (650, 651, 366, 364), (652, 651, 650, 648), (653, 651, 652, 654), (366, 651, 653, 368), (653, 655, 370, 368), (656, 655, 653, 654), (378, 655, 656, 380), (370, 655, 378, 372), (656, 657, 384, 380), (658, 657, 656, 654), (659, 657, 658, 660), (384, 657, 659, 386), (659, 661, 390, 386), (662, 661, 659, 660), (632, 661, 662, 634), (390, 661, 632, 392), (662, 663, 636, 634), (664, 663, 662, 660), (642, 663, 664, 644), (636, 663, 642, 638), (664, 665, 646, 644), (658, 665, 664, 660), (652, 665, 658, 654), (646, 665, 652, 648), (207, 369, 202), (285, 279, 280), (120, 114, 115), (62, 51, 52), (52, 53, 57)])
me_mesh1_svitek1_model.polygons.foreach_set('use_smooth', [True] * 720)
_uv = me_mesh1_svitek1_model.uv_layers.new(name='UVMap')
_uv.uv.foreach_set('vector', [0.4833, 0.8753, 0.5066, 0.8671, 0.4981, 0.9112, 0.5066, 0.8671, 0.4833, 0.8753, 0.5062, 0.8144, 0.4833, 0.8753, 0.4836, 0.8144, 0.5062, 0.8144, 0.4836, 0.8144, 0.4833, 0.8753, 0.4618, 0.8144, 0.4833, 0.8753, 0.4614, 0.8764, 0.4618, 0.8144, 0.4614, 0.8764, 0.4833, 0.8753, 0.4605, 0.9379, 0.4833, 0.8753, 0.4803, 0.9371, 0.4605, 0.9379, 0.4833, 0.8753, 0.4981, 0.9112, 0.4803, 0.9371, 0.495, 0.9589, 0.4803, 0.9371, 0.4981, 0.9112, 0.4796, 0.9992, 0.4803, 0.9371, 0.495, 0.9589, 0.4803, 0.9371, 0.4796, 0.9992, 0.4605, 0.9379, 0.4796, 0.9992, 0.4594, 0.9993, 0.4605, 0.9379, 0.4594, 0.9993, 0.4402, 0.9993, 0.4421, 0.938, 0.4605, 0.9379, 0.3624, 0.06133, 0.3616, 0.0, 0.3917, 0.0002713, 0.3911, 0.06159, 0.3917, 0.0002713, 0.4193, 0.0005206, 0.3911, 0.06159, 0.4193, 0.0005206, 0.4178, 0.06011, 0.3911, 0.06159, 0.4193, 0.0005206, 0.4304, 0.03207, 0.4178, 0.06011, 0.4193, 0.0005206, 0.4306, 0.0006223, 0.4304, 0.03207, 0.122, 0.03155, 0.1195, 9.995e-05, 0.1258, 0.023, 0.123, 0.005821, 0.1258, 0.023, 0.1195, 9.995e-05, 0.128, 0.03445, 0.122, 0.03155, 0.1258, 0.023, 0.128, 0.03445, 0.1283, 0.07924, 0.122, 0.03155, 0.128, 0.03445, 0.145, 0.08731, 0.1283, 0.07924, 0.128, 0.03445, 0.1444, 0.0599, 0.145, 0.08731, 0.128, 0.03445, 0.1386, 0.02599, 0.1444, 0.0599, 0.128, 0.03445, 0.1297, 0.02299, 0.1386, 0.02599, 0.1386, 0.02599, 0.1297, 0.02299, 0.1389, 5.443e-05, 0.1327, 0.005798, 0.1389, 5.443e-05, 0.1297, 0.02299, 0.1456, 0.009174, 0.1386, 0.02599, 0.1389, 5.443e-05, 0.1456, 0.009174, 0.1502, 0.03656, 0.1386, 0.02599, 0.1386, 0.02599, 0.1502, 0.03656, 0.1444, 0.0599, 0.1532, 0.05482, 0.1444, 0.0599, 0.1502, 0.03656, 0.1532, 0.05482, 0.157, 0.08122, 0.1444, 0.0599, 0.1532, 0.05482, 0.1599, 0.04205, 0.157, 0.08122, 0.1532, 0.05482, 0.155, 0.03654, 0.1599, 0.04205, 0.1599, 0.04205, 0.155, 0.03654, 0.1608, 3.126e-06, 0.1571, 0.009147, 0.1608, 3.126e-06, 0.155, 0.03654, 0.1723, 0.0, 0.1599, 0.04205, 0.1608, 3.126e-06, 0.1723, 0.0, 0.1722, 0.06264, 0.1599, 0.04205, 0.1722, 0.06264, 0.1723, 0.0, 0.1969, 0.06134, 0.1723, 0.0, 0.1979, 1.189e-05, 0.1969, 0.06134, 0.1979, 1.189e-05, 0.2235, 3.454e-05, 0.1969, 0.06134, 0.2235, 3.454e-05, 0.2216, 0.05455, 0.1969, 0.06134, 0.2235, 3.454e-05, 0.2351, 6.351e-05, 0.2216, 0.05455, 0.2331, 0.05416, 0.2216, 0.05455, 0.2351, 6.351e-05, 0.2243, 0.1192, 0.2216, 0.05455, 0.2331, 0.05416, 0.2216, 0.05455, 0.2243, 0.1192, 0.1969, 0.06134, 0.2243, 0.1192, 0.1961, 0.1229, 0.1969, 0.06134, 0.1961, 0.1229, 0.2243, 0.1192, 0.1957, 0.1849, 0.2243, 0.1192, 0.2208, 0.185, 0.1957, 0.1849, 0.005801, 0.1851, 0.002838, 0.1193, 0.02741, 0.185, 0.002838, 0.1193, 0.02739, 0.1361, 0.02741, 0.185, 0.002838, 0.1193, 0.01949, 0.1077, 0.02739, 0.1361, 0.002838, 0.1193, 0.01248, 0.08159, 0.01949, 0.1077, 0.002838, 0.1193, 0.006276, 0.05423, 0.01248, 0.08159, 0.01248, 0.08159, 0.006276, 0.05423, 0.01692, 0.02885, 0.01148, 0.007298, 0.01692, 0.02885, 0.006276, 0.05423, 0.01148, 0.007298, 0.006276, 0.05423, 0.002959, 0.000136, 0.02034, 0.04533, 0.01248, 0.08159, 0.01692, 0.02885, 0.02034, 0.04533, 0.02216, 0.07787, 0.01248, 0.08159, 0.02034, 0.04533, 0.02284, 0.03729, 0.02216, 0.07787, 0.02216, 0.07787, 0.02284, 0.03729, 0.02707, 0.05983, 0.02491, 0.03277, 0.02707, 0.05983, 0.02284, 0.03729, 0.02921, 0.07914, 0.02216, 0.07787, 0.02707, 0.05983, 0.02921, 0.07914, 0.01949, 0.1077, 0.02216, 0.07787, 0.02921, 0.07914, 0.03633, 0.1013, 0.01949, 0.1077, 0.02921, 0.07914, 0.03121, 0.05136, 0.03633, 0.1013, 0.04351, 0.05912, 0.03633, 0.1013, 0.03121, 0.05136, 0.05487, 0.1205, 0.03633, 0.1013, 0.04351, 0.05912, 0.05487, 0.1205, 0.02739, 0.1361, 0.03633, 0.1013, 0.02739, 0.1361, 0.05487, 0.1205, 0.02741, 0.185, 0.05487, 0.1205, 0.05558, 0.185, 0.02741, 0.185, 0.05558, 0.185, 0.05487, 0.1205, 0.08494, 0.185, 0.05487, 0.1205, 0.0854, 0.123, 0.08494, 0.185, 0.0854, 0.123, 0.05487, 0.1205, 0.08632, 0.06142, 0.05487, 0.1205, 0.06011, 0.05453, 0.08632, 0.06142, 0.05487, 0.1205, 0.04351, 0.05912, 0.06011, 0.05453, 0.04351, 0.05912, 0.04366, 3.05e-07, 0.06011, 0.05453, 0.03529, 0.01286, 0.04366, 3.05e-07, 0.04351, 0.05912, 0.03529, 0.01286, 0.04351, 0.05912, 0.03121, 0.05136, 0.05987, 0.0, 0.06011, 0.05453, 0.04366, 3.05e-07, 0.06011, 0.05453, 0.05987, 0.0, 0.08632, 0.06142, 0.05987, 0.0, 0.08747, 6.976e-05, 0.08632, 0.06142, 0.08747, 6.976e-05, 0.1148, 0.0001918, 0.1124, 0.06153, 0.08632, 0.06142, 0.34, 0.938, 0.3423, 0.9994, 0.3217, 0.9993, 0.3204, 0.938, 0.3217, 0.9993, 0.2987, 0.9993, 0.2984, 0.9379, 0.3204, 0.938, 0.2984, 0.9379, 0.2987, 0.9993, 0.2749, 0.9993, 0.2757, 0.9379, 0.2749, 0.9993, 0.2529, 0.9993, 0.2546, 0.938, 0.2757, 0.9379, 0.2546, 0.938, 0.2529, 0.9993, 0.2351, 0.9994, 0.2376, 0.938, 0.7852, 0.9991, 0.7694, 0.9842, 0.7625, 0.9383, 0.7818, 0.9379, 0.7625, 0.9383, 0.7603, 0.8768, 0.7789, 0.8764, 0.7818, 0.9379, 0.7789, 0.8764, 0.7603, 0.8768, 0.7587, 0.8148, 0.7769, 0.8144, 0.7587, 0.8148, 0.7573, 0.7526, 0.7753, 0.7522, 0.7769, 0.8144, 0.7753, 0.7522, 0.7573, 0.7526, 0.7559, 0.6904, 0.7738, 0.69, 0.7559, 0.6904, 0.7545, 0.6279, 0.7722, 0.6275, 0.7738, 0.69, 0.7722, 0.6275, 0.7545, 0.6279, 0.7531, 0.5648, 0.7706, 0.5644, 0.7531, 0.5648, 0.7519, 0.5018, 0.7693, 0.5013, 0.7706, 0.5644, 0.7693, 0.5013, 0.7519, 0.5018, 0.7509, 0.4392, 0.7684, 0.4388, 0.7509, 0.4392, 0.7501, 0.377, 0.7677, 0.3766, 0.7684, 0.4388, 0.7677, 0.3766, 0.7501, 0.377, 0.7492, 0.3148, 0.7671, 0.3143, 0.7492, 0.3148, 0.7484, 0.2525, 0.7664, 0.2521, 0.7671, 0.3143, 0.7664, 0.2521, 0.7484, 0.2525, 0.7475, 0.1903, 0.7657, 0.1899, 0.7475, 0.1903, 0.7469, 0.1306, 0.7657, 0.1899, 0.7469, 0.1306, 0.7639, 0.1375, 0.7657, 0.1899, 0.7469, 0.1306, 0.7531, 0.09649, 0.7639, 0.1375, 0.7469, 0.1306, 0.7468, 0.07597, 0.7531, 0.09649, 0.7531, 0.09649, 0.7468, 0.07597, 0.7497, 0.05038, 0.7475, 0.04353, 0.7497, 0.05038, 0.7468, 0.07597, 0.7524, 0.0607, 0.7531, 0.09649, 0.7497, 0.05038, 0.7524, 0.0607, 0.7644, 0.09363, 0.7531, 0.09649, 0.7524, 0.0607, 0.7548, 0.03861, 0.7644, 0.09363, 0.7698, 0.05809, 0.7644, 0.09363, 0.7548, 0.03861, 0.7809, 0.1216, 0.7644, 0.09363, 0.7698, 0.05809, 0.7809, 0.1216, 0.7639, 0.1375, 0.7644, 0.09363, 0.7639, 0.1375, 0.7809, 0.1216, 0.7657, 0.1899, 0.2542, 0.1219, 0.2568, 0.1898, 0.2408, 0.1898, 0.2568, 0.1898, 0.2542, 0.1219, 0.2767, 0.1897, 0.2542, 0.1219, 0.2761, 0.1275, 0.2767, 0.1897, 0.2761, 0.1275, 0.2542, 0.1219, 0.2731, 0.05802, 0.2542, 0.1219, 0.257, 0.06827, 0.2731, 0.05802, 0.2542, 0.1219, 0.2492, 0.05351, 0.257, 0.06827, 0.7809, 0.1216, 0.7698, 0.05809, 0.7811, 0.05322, 0.7811, 0.05322, 0.7698, 0.05809, 0.7706, 0.0, 0.7599, 0.00982, 0.7706, 0.0, 0.7698, 0.05809, 0.7599, 0.00982, 0.7698, 0.05809, 0.7548, 0.03861, 0.7811, 0.004135, 0.7811, 0.05322, 0.7706, 0.0, 0.7811, 0.004135, 0.7852, 0.0172, 0.7811, 0.05322, 0.2492, 0.05351, 0.2505, 0.01758, 0.257, 0.06827, 0.2529, 0.02635, 0.257, 0.06827, 0.2505, 0.01758, 0.257, 0.06827, 0.2529, 0.02635, 0.2731, 0.05802, 0.2529, 0.02635, 0.2567, 0.01757, 0.2731, 0.05802, 0.2567, 0.01757, 0.2649, 0.004398, 0.2803, 0.0, 0.2731, 0.05802, 0.2803, 0.0, 0.3001, 3.212e-06, 0.2731, 0.05802, 0.3001, 3.212e-06, 0.2985, 0.06303, 0.2731, 0.05802, 0.2985, 0.06303, 0.3001, 3.212e-06, 0.3204, 0.06377, 0.3001, 3.212e-06, 0.3216, 3.394e-05, 0.3204, 0.06377, 0.3216, 3.394e-05, 0.3398, 8.21e-05, 0.3204, 0.06377, 0.3398, 8.21e-05, 0.3379, 0.06786, 0.3204, 0.06377, 0.1195, 0.9995, 0.103, 0.9463, 0.1165, 0.9317, 0.1195, 0.9995, 0.1074, 0.9994, 0.103, 0.9463, 0.103, 0.9463, 0.1074, 0.9994, 0.0896, 0.9493, 0.09655, 0.9868, 0.0896, 0.9493, 0.1074, 0.9994, 0.08555, 0.9243, 0.103, 0.9463, 0.0896, 0.9493, 0.08555, 0.9243, 0.09727, 0.8968, 0.103, 0.9463, 0.08555, 0.9243, 0.0762, 0.8967, 0.09727, 0.8968, 0.08555, 0.9243, 0.08331, 0.9493, 0.0762, 0.8967, 0.06866, 0.9386, 0.0762, 0.8967, 0.08331, 0.9493, 0.05588, 0.8748, 0.0762, 0.8967, 0.06866, 0.9386, 0.05588, 0.8748, 0.08505, 0.8594, 0.0762, 0.8967, 0.08505, 0.8594, 0.05588, 0.8748, 0.08494, 0.8097, 0.05588, 0.8748, 0.05557, 0.8096, 0.08494, 0.8097, 0.05557, 0.8096, 0.05588, 0.8748, 0.0274, 0.8097, 0.05588, 0.8748, 0.02673, 0.8723, 0.0274, 0.8097, 0.02673, 0.8723, 0.05588, 0.8748, 0.02543, 0.9356, 0.05588, 0.8748, 0.05033, 0.9426, 0.02543, 0.9356, 0.05588, 0.8748, 0.06866, 0.9386, 0.05033, 0.9426, 0.06866, 0.9386, 0.06811, 0.9993, 0.05033, 0.9426, 0.07885, 0.9868, 0.06811, 0.9993, 0.06866, 0.9386, 0.07885, 0.9868, 0.06866, 0.9386, 0.08331, 0.9493, 0.05009, 0.9992, 0.05033, 0.9426, 0.06811, 0.9993, 0.05033, 0.9426, 0.05009, 0.9992, 0.02543, 0.9356, 0.05009, 0.9992, 0.02382, 0.9993, 0.02543, 0.9356, 0.02382, 0.9993, 0.0, 0.9995, 0.002613, 0.9357, 0.02543, 0.9356, 0.2232, 0.9356, 0.2253, 0.9993, 0.1976, 0.9993, 0.1967, 0.9356, 0.1976, 0.9993, 0.1671, 0.9993, 0.1675, 0.9356, 0.1967, 0.9356, 0.1675, 0.9356, 0.1671, 0.9993, 0.1405, 0.9993, 0.142, 0.9356, 0.4402, 1.0, 0.4166, 0.9998, 0.4156, 0.936, 0.4382, 0.9363, 0.4156, 0.936, 0.4166, 0.9998, 0.3851, 0.9995, 0.3854, 0.9358, 0.3851, 0.9995, 0.3552, 0.9992, 0.3854, 0.9358, 0.3552, 0.9992, 0.3574, 0.9284, 0.3854, 0.9358, 0.4404, 8.656e-05, 0.46, 0.07486, 0.4416, 0.0709, 0.4404, 8.656e-05, 0.4647, 0.05306, 0.46, 0.07486, 0.4404, 8.656e-05, 0.4595, 0.0, 0.4647, 0.05306, 0.4647, 0.05306, 0.4595, 0.0, 0.4831, 0.04997, 0.4772, 0.01246, 0.4831, 0.04997, 0.4595, 0.0, 0.4842, 0.07499, 0.4647, 0.05306, 0.4831, 0.04997, 0.4842, 0.07499, 0.4822, 0.09262, 0.4647, 0.05306, 0.4822, 0.09262, 0.4842, 0.07499, 0.5043, 0.07102, 0.4842, 0.07499, 0.4875, 0.04999, 0.5043, 0.07102, 0.4875, 0.04999, 0.496, 0.01249, 0.5129, 4.703e-05, 0.5043, 0.07102, 0.5288, 0.0, 0.5483, 0.0001374, 0.5243, 0.07092, 0.5483, 0.0001374, 0.5478, 0.06475, 0.5243, 0.07092, 0.5478, 0.06475, 0.5483, 0.0001374, 0.5706, 0.06391, 0.5483, 0.0001374, 0.571, 0.0002011, 0.5706, 0.06391, 0.571, 0.0002011, 0.5912, 0.0001692, 0.5706, 0.06391, 0.5912, 0.0001692, 0.5904, 0.06315, 0.5706, 0.06391, 0.645, 0.9363, 0.6482, 0.9994, 0.6176, 0.9413, 0.6482, 0.9994, 0.6277, 0.9993, 0.6176, 0.9413, 0.6277, 0.9993, 0.6058, 0.9949, 0.5952, 0.9817, 0.6176, 0.9413, 0.5952, 0.9817, 0.5912, 0.9729, 0.6176, 0.9413, 0.5912, 0.9729, 0.5949, 0.926, 0.6176, 0.9413, 0.6553, 0.07333, 0.6482, 0.0264, 0.6727, 0.05804, 0.6482, 0.0264, 0.6506, 0.01762, 0.6727, 0.05804, 0.6506, 0.01762, 0.6597, 0.004445, 0.6801, 2.879e-05, 0.6727, 0.05804, 0.6801, 2.879e-05, 0.7013, 0.0, 0.6727, 0.05804, 0.7013, 0.0, 0.6999, 0.06301, 0.6727, 0.05804, 0.7026, 0.06307, 0.7013, 4.871e-05, 0.7152, 0.06373, 0.7013, 4.871e-05, 0.7149, 0.0, 0.7152, 0.06373, 0.7149, 0.0, 0.7333, 4.098e-07, 0.7328, 0.06373, 0.7152, 0.06373, 0.7328, 0.06373, 0.7333, 4.098e-07, 0.7468, 5.072e-05, 0.7458, 0.06378, 0.8438, 0.9993, 0.8299, 0.9992, 0.8303, 0.9355, 0.8436, 0.9356, 0.8303, 0.9355, 0.8299, 0.9992, 0.8206, 0.9993, 0.8213, 0.9356, 0.8204, 0.9993, 0.8093, 0.9993, 0.8087, 0.9355, 0.8195, 0.9355, 0.8087, 0.9355, 0.8093, 0.9993, 0.7973, 0.9993, 0.7972, 0.9355, 0.7973, 0.9993, 0.7881, 0.9834, 0.7854, 0.9356, 0.7972, 0.9355, 0.7854, 0.9356, 0.7858, 0.8722, 0.7972, 0.8722, 0.7972, 0.9355, 0.7972, 0.8722, 0.7858, 0.8722, 0.786, 0.8096, 0.7972, 0.8096, 0.786, 0.8096, 0.7861, 0.7474, 0.7972, 0.7473, 0.7972, 0.8096, 0.7972, 0.7473, 0.7861, 0.7474, 0.7862, 0.6851, 0.7972, 0.6851, 0.7862, 0.6851, 0.7863, 0.6229, 0.7972, 0.6229, 0.7972, 0.6851, 0.7972, 0.6229, 0.7863, 0.6229, 0.7864, 0.5606, 0.7972, 0.5606, 0.7864, 0.5606, 0.7864, 0.4981, 0.7972, 0.4981, 0.7972, 0.5606, 0.7972, 0.4981, 0.7864, 0.4981, 0.7864, 0.435, 0.7972, 0.435, 0.7864, 0.435, 0.7862, 0.3719, 0.7971, 0.3719, 0.7972, 0.435, 0.7971, 0.3719, 0.7862, 0.3719, 0.7861, 0.3094, 0.7971, 0.3094, 0.7861, 0.3094, 0.786, 0.2472, 0.7971, 0.2471, 0.7971, 0.3094, 0.7971, 0.2471, 0.786, 0.2472, 0.7859, 0.1849, 0.7971, 0.1849, 0.7859, 0.1849, 0.7856, 0.1229, 0.7971, 0.1229, 0.7971, 0.1849, 0.7971, 0.1229, 0.7856, 0.1229, 0.7852, 0.06135, 0.7971, 0.06134, 0.7852, 0.06135, 0.7879, 0.01536, 0.7971, 1.052e-05, 0.7971, 0.06134, 0.7971, 1.052e-05, 0.8092, 0.0, 0.8086, 0.06133, 0.7971, 0.06134, 0.8086, 0.06133, 0.8092, 0.0, 0.8204, 9.225e-06, 0.8194, 0.06133, 0.8204, 4.185e-05, 0.8298, 0.0, 0.8303, 0.06133, 0.8213, 0.06137, 0.8303, 0.06133, 0.8298, 0.0, 0.8438, 4.201e-05, 0.8436, 0.06137, 0.7468, 0.9993, 0.7331, 0.9993, 0.7327, 0.9379, 0.7457, 0.938, 0.7327, 0.9379, 0.7331, 0.9993, 0.7146, 0.9993, 0.715, 0.9379, 0.7146, 0.9993, 0.7013, 0.9993, 0.7023, 0.938, 0.715, 0.9379, 0.7011, 0.9379, 0.7013, 0.9993, 0.6769, 0.9993, 0.6778, 0.938, 0.6769, 0.9993, 0.6566, 0.9993, 0.6585, 0.938, 0.6778, 0.938, 0.5972, 0.06133, 0.597, 0.0, 0.6237, 3.088e-05, 0.6228, 0.06136, 0.6237, 3.088e-05, 0.6482, 0.0001019, 0.6462, 0.06143, 0.6228, 0.06136, 0.5899, 0.9381, 0.5912, 0.9994, 0.5705, 0.9994, 0.5701, 0.9381, 0.5705, 0.9994, 0.5499, 0.9994, 0.5701, 0.9381, 0.5499, 0.9994, 0.5503, 0.9372, 0.5701, 0.9381, 0.5499, 0.9994, 0.5367, 0.9589, 0.5503, 0.9372, 0.5499, 0.9994, 0.5373, 0.9993, 0.5367, 0.9589, 0.5215, 0.959, 0.5243, 0.9993, 0.5112, 0.9649, 0.5159, 0.9907, 0.5112, 0.9649, 0.5243, 0.9993, 0.5082, 0.9477, 0.5215, 0.959, 0.5112, 0.9649, 0.5082, 0.9477, 0.5167, 0.9113, 0.5215, 0.959, 0.5082, 0.9477, 0.4981, 0.9112, 0.5167, 0.9113, 0.5082, 0.9477, 0.495, 0.9589, 0.4981, 0.9112, 0.5082, 0.9477, 0.5052, 0.9649, 0.495, 0.9589, 0.495, 0.9589, 0.5052, 0.9649, 0.4926, 0.9992, 0.5005, 0.9907, 0.4926, 0.9992, 0.5052, 0.9649, 0.4796, 0.9992, 0.495, 0.9589, 0.4926, 0.9992, 0.5167, 0.9113, 0.4981, 0.9112, 0.5066, 0.8671, 0.5481, 0.8754, 0.5348, 0.9112, 0.5277, 0.867, 0.5481, 0.8754, 0.5503, 0.9372, 0.5348, 0.9112, 0.5503, 0.9372, 0.5481, 0.8754, 0.5701, 0.9381, 0.5481, 0.8754, 0.5698, 0.8765, 0.5701, 0.9381, 0.5698, 0.8765, 0.5481, 0.8754, 0.5697, 0.8145, 0.5481, 0.8754, 0.5482, 0.8145, 0.5697, 0.8145, 0.5482, 0.8145, 0.5481, 0.8754, 0.5281, 0.8143, 0.5481, 0.8754, 0.5277, 0.867, 0.5281, 0.8143, 0.5284, 0.7521, 0.5484, 0.7522, 0.5482, 0.8145, 0.5281, 0.8143, 0.5486, 0.69, 0.5484, 0.7522, 0.5284, 0.7521, 0.5288, 0.6898, 0.5696, 0.7523, 0.5484, 0.7522, 0.5486, 0.69, 0.5696, 0.69, 0.5482, 0.8145, 0.5484, 0.7522, 0.5696, 0.7523, 0.5697, 0.8145, 0.5696, 0.7523, 0.5881, 0.7522, 0.5883, 0.8145, 0.5697, 0.8145, 0.5879, 0.69, 0.5881, 0.7522, 0.5696, 0.7523, 0.5696, 0.69, 0.6213, 0.2472, 0.6431, 0.2472, 0.6427, 0.3095, 0.6211, 0.3094, 0.6436, 0.185, 0.6431, 0.2472, 0.6213, 0.2472, 0.6215, 0.1849, 0.6213, 0.2472, 0.5975, 0.2471, 0.5975, 0.1849, 0.6215, 0.1849, 0.5975, 0.3094, 0.5975, 0.2471, 0.6213, 0.2472, 0.6211, 0.3094, 0.679, 0.7522, 0.661, 0.7522, 0.6613, 0.6899, 0.6792, 0.6899, 0.6607, 0.8144, 0.661, 0.7522, 0.679, 0.7522, 0.6789, 0.8144, 0.679, 0.7522, 0.7008, 0.7521, 0.7008, 0.8144, 0.6789, 0.8144, 0.7007, 0.6899, 0.7008, 0.7521, 0.679, 0.7522, 0.6792, 0.6899, 0.7156, 0.7521, 0.7037, 0.7522, 0.7039, 0.6899, 0.7157, 0.6899, 0.7035, 0.8144, 0.7037, 0.7522, 0.7156, 0.7521, 0.7155, 0.8144, 0.7156, 0.7521, 0.7321, 0.7521, 0.7322, 0.8144, 0.7155, 0.8144, 0.732, 0.6899, 0.7321, 0.7521, 0.7156, 0.7521, 0.7157, 0.6899, 0.7443, 0.7522, 0.7321, 0.7521, 0.732, 0.6899, 0.7441, 0.6899, 0.7322, 0.8144, 0.7321, 0.7521, 0.7443, 0.7522, 0.7445, 0.8144, 0.8433, 0.2472, 0.8308, 0.2471, 0.8308, 0.1849, 0.8434, 0.1849, 0.8309, 0.3094, 0.8308, 0.2471, 0.8433, 0.2472, 0.8433, 0.3094, 0.8225, 0.2472, 0.8308, 0.2471, 0.8309, 0.3094, 0.8226, 0.3094, 0.8308, 0.1849, 0.8308, 0.2471, 0.8225, 0.2472, 0.8223, 0.1849, 0.8179, 0.2471, 0.8079, 0.2471, 0.808, 0.1849, 0.8181, 0.1849, 0.8078, 0.3094, 0.8079, 0.2471, 0.8179, 0.2471, 0.8177, 0.3094, 0.7971, 0.2471, 0.8079, 0.2471, 0.8078, 0.3094, 0.7971, 0.3094, 0.808, 0.1849, 0.8079, 0.2471, 0.7971, 0.2471, 0.7971, 0.1849, 0.7971, 0.1229, 0.8082, 0.1229, 0.808, 0.1849, 0.7971, 0.1849, 0.8086, 0.06133, 0.8082, 0.1229, 0.7971, 0.1229, 0.7971, 0.06134, 0.8186, 0.1229, 0.8082, 0.1229, 0.8086, 0.06133, 0.8194, 0.06133, 0.808, 0.1849, 0.8082, 0.1229, 0.8186, 0.1229, 0.8181, 0.1849, 0.822, 0.1229, 0.8306, 0.1229, 0.8308, 0.1849, 0.8223, 0.1849, 0.8303, 0.06133, 0.8306, 0.1229, 0.822, 0.1229, 0.8213, 0.06137, 0.8434, 0.1229, 0.8306, 0.1229, 0.8303, 0.06133, 0.8436, 0.06137, 0.8308, 0.1849, 0.8306, 0.1229, 0.8434, 0.1229, 0.8434, 0.1849, 0.7449, 0.8764, 0.7324, 0.8764, 0.7322, 0.8144, 0.7445, 0.8144, 0.7327, 0.9379, 0.7324, 0.8764, 0.7449, 0.8764, 0.7457, 0.938, 0.7154, 0.8764, 0.7324, 0.8764, 0.7327, 0.9379, 0.715, 0.9379, 0.7322, 0.8144, 0.7324, 0.8764, 0.7154, 0.8764, 0.7155, 0.8144, 0.7154, 0.8764, 0.7031, 0.8764, 0.7035, 0.8144, 0.7155, 0.8144, 0.7023, 0.938, 0.7031, 0.8764, 0.7154, 0.8764, 0.715, 0.9379, 0.6785, 0.8764, 0.7009, 0.8764, 0.7011, 0.9379, 0.6778, 0.938, 0.7008, 0.8144, 0.7009, 0.8764, 0.6785, 0.8764, 0.6789, 0.8144, 0.6785, 0.8764, 0.66, 0.8764, 0.6607, 0.8144, 0.6789, 0.8144, 0.6585, 0.938, 0.66, 0.8764, 0.6785, 0.8764, 0.6778, 0.938, 0.622, 0.1229, 0.5974, 0.1229, 0.5972, 0.06133, 0.6228, 0.06136, 0.5975, 0.1849, 0.5974, 0.1229, 0.622, 0.1229, 0.6215, 0.1849, 0.622, 0.1229, 0.6445, 0.123, 0.6436, 0.185, 0.6215, 0.1849, 0.6462, 0.06143, 0.6445, 0.123, 0.622, 0.1229, 0.6228, 0.06136, 0.5698, 0.8765, 0.5888, 0.8765, 0.5899, 0.9381, 0.5701, 0.9381, 0.5883, 0.8145, 0.5888, 0.8765, 0.5698, 0.8765, 0.5697, 0.8145, 0.8078, 0.3094, 0.8077, 0.3719, 0.7971, 0.3719, 0.7971, 0.3094, 0.8175, 0.3719, 0.8077, 0.3719, 0.8078, 0.3094, 0.8177, 0.3094, 0.8076, 0.435, 0.8077, 0.3719, 0.8175, 0.3719, 0.8173, 0.435, 0.7971, 0.3719, 0.8077, 0.3719, 0.8076, 0.435, 0.7972, 0.435, 0.8076, 0.435, 0.8076, 0.4981, 0.7972, 0.4981, 0.7972, 0.435, 0.8172, 0.4981, 0.8076, 0.4981, 0.8076, 0.435, 0.8173, 0.435, 0.8076, 0.5606, 0.8076, 0.4981, 0.8172, 0.4981, 0.8174, 0.5606, 0.7972, 0.4981, 0.8076, 0.4981, 0.8076, 0.5606, 0.7972, 0.5606, 0.8076, 0.5606, 0.8077, 0.6228, 0.7972, 0.6229, 0.7972, 0.5606, 0.8176, 0.6229, 0.8077, 0.6228, 0.8076, 0.5606, 0.8174, 0.5606, 0.8079, 0.6851, 0.8077, 0.6228, 0.8176, 0.6229, 0.8178, 0.6851, 0.7972, 0.6229, 0.8077, 0.6228, 0.8079, 0.6851, 0.7972, 0.6851, 0.8079, 0.6851, 0.808, 0.7473, 0.7972, 0.7473, 0.7972, 0.6851, 0.818, 0.7473, 0.808, 0.7473, 0.8079, 0.6851, 0.8178, 0.6851, 0.8081, 0.8096, 0.808, 0.7473, 0.818, 0.7473, 0.8183, 0.8096, 0.7972, 0.7473, 0.808, 0.7473, 0.8081, 0.8096, 0.7972, 0.8096, 0.8081, 0.8096, 0.8083, 0.8722, 0.7972, 0.8722, 0.7972, 0.8096, 0.8187, 0.8722, 0.8083, 0.8722, 0.8081, 0.8096, 0.8183, 0.8096, 0.8087, 0.9355, 0.8083, 0.8722, 0.8187, 0.8722, 0.8195, 0.9355, 0.7972, 0.8722, 0.8083, 0.8722, 0.8087, 0.9355, 0.7972, 0.9355, 0.822, 0.8722, 0.8306, 0.8722, 0.8303, 0.9355, 0.8213, 0.9356, 0.8307, 0.8096, 0.8306, 0.8722, 0.822, 0.8722, 0.8223, 0.8096, 0.8434, 0.8722, 0.8306, 0.8722, 0.8307, 0.8096, 0.8433, 0.8096, 0.8303, 0.9355, 0.8306, 0.8722, 0.8434, 0.8722, 0.8436, 0.9356, 0.745, 0.1271, 0.7325, 0.1271, 0.7328, 0.06373, 0.7458, 0.06378, 0.7323, 0.1897, 0.7325, 0.1271, 0.745, 0.1271, 0.7446, 0.1897, 0.7155, 0.1271, 0.7325, 0.1271, 0.7323, 0.1897, 0.7156, 0.1897, 0.7328, 0.06373, 0.7325, 0.1271, 0.7155, 0.1271, 0.7152, 0.06373, 0.7155, 0.1271, 0.7033, 0.1268, 0.7026, 0.06307, 0.7152, 0.06373, 0.7033, 0.1268, 0.7155, 0.1271, 0.7156, 0.1897, 0.7036, 0.1898, 0.7033, 0.1268, 0.7156, 0.1897, 0.6773, 0.1275, 0.6999, 0.1267, 0.7002, 0.1897, 0.6783, 0.1897, 0.6999, 0.1267, 0.6773, 0.1275, 0.6727, 0.05804, 0.6773, 0.1275, 0.659, 0.1286, 0.6727, 0.05804, 0.659, 0.1286, 0.6773, 0.1275, 0.6783, 0.1897, 0.66, 0.1898, 0.659, 0.1286, 0.6783, 0.1897, 0.5965, 0.8707, 0.5969, 0.8096, 0.621, 0.8096, 0.5969, 0.8096, 0.597, 0.7473, 0.6208, 0.7474, 0.621, 0.8096, 0.6785, 0.252, 0.6605, 0.252, 0.66, 0.1898, 0.6783, 0.1897, 0.6609, 0.3142, 0.6605, 0.252, 0.6785, 0.252, 0.6788, 0.3142, 0.6208, 0.7474, 0.597, 0.7473, 0.5971, 0.6851, 0.6207, 0.6851, 0.5971, 0.6851, 0.5973, 0.6229, 0.6206, 0.6229, 0.6207, 0.6851, 0.679, 0.3765, 0.6614, 0.3765, 0.6609, 0.3142, 0.6788, 0.3142, 0.6618, 0.4387, 0.6614, 0.3765, 0.679, 0.3765, 0.6793, 0.4387, 0.6206, 0.6229, 0.5973, 0.6229, 0.5974, 0.5606, 0.6205, 0.5606, 0.5974, 0.5606, 0.5975, 0.4981, 0.6204, 0.4981, 0.6205, 0.5606, 0.6795, 0.5012, 0.6621, 0.5012, 0.6618, 0.4387, 0.6793, 0.4387, 0.6619, 0.5643, 0.6621, 0.5012, 0.6795, 0.5012, 0.6794, 0.5643, 0.6204, 0.4981, 0.5975, 0.4981, 0.5975, 0.435, 0.6206, 0.435, 0.5975, 0.435, 0.5975, 0.3719, 0.6208, 0.3719, 0.6206, 0.435, 0.6793, 0.6274, 0.6616, 0.6274, 0.6619, 0.5643, 0.6794, 0.5643, 0.6613, 0.6899, 0.6616, 0.6274, 0.6793, 0.6274, 0.6792, 0.6899, 0.6208, 0.3719, 0.5975, 0.3719, 0.5975, 0.3094, 0.6211, 0.3094, 0.6427, 0.3095, 0.6422, 0.372, 0.6208, 0.3719, 0.6211, 0.3094, 0.5696, 0.6275, 0.5876, 0.6275, 0.5879, 0.69, 0.5696, 0.69, 0.5874, 0.5644, 0.5876, 0.6275, 0.5696, 0.6275, 0.5695, 0.5644, 0.6208, 0.3719, 0.6422, 0.372, 0.6418, 0.4351, 0.6206, 0.435, 0.6418, 0.4351, 0.6415, 0.4982, 0.6204, 0.4981, 0.6206, 0.435, 0.5695, 0.5013, 0.5873, 0.5013, 0.5874, 0.5644, 0.5695, 0.5644, 0.5875, 0.4388, 0.5873, 0.5013, 0.5695, 0.5013, 0.5696, 0.4388, 0.6204, 0.4981, 0.6415, 0.4982, 0.6416, 0.5607, 0.6205, 0.5606, 0.6416, 0.5607, 0.642, 0.6229, 0.6206, 0.6229, 0.6205, 0.5606, 0.5697, 0.3766, 0.5878, 0.3765, 0.5875, 0.4388, 0.5696, 0.4388, 0.5881, 0.3143, 0.5878, 0.3765, 0.5697, 0.3766, 0.5698, 0.3143, 0.6206, 0.6229, 0.642, 0.6229, 0.6423, 0.6852, 0.6207, 0.6851, 0.6423, 0.6852, 0.6427, 0.7474, 0.6208, 0.7474, 0.6207, 0.6851, 0.5699, 0.2521, 0.5884, 0.2521, 0.5881, 0.3143, 0.5698, 0.3143, 0.5887, 0.1898, 0.5884, 0.2521, 0.5699, 0.2521, 0.5701, 0.1899, 0.6208, 0.7474, 0.6427, 0.7474, 0.643, 0.8097, 0.621, 0.8096, 0.643, 0.8097, 0.6435, 0.8726, 0.6207, 0.8718, 0.621, 0.8096, 0.5893, 0.1269, 0.5887, 0.1898, 0.5701, 0.1899, 0.5702, 0.1273, 0.5893, 0.1269, 0.5701, 0.1899, 0.5904, 0.06315, 0.5893, 0.1269, 0.5702, 0.1273, 0.5706, 0.06391, 0.6435, 0.8726, 0.645, 0.9363, 0.6176, 0.9413, 0.6207, 0.8718, 0.6435, 0.8726, 0.6176, 0.9413, 0.5965, 0.8707, 0.6207, 0.8718, 0.6176, 0.9413, 0.6207, 0.8718, 0.5965, 0.8707, 0.621, 0.8096, 0.5949, 0.926, 0.5965, 0.8707, 0.6176, 0.9413, 0.659, 0.1286, 0.6553, 0.07333, 0.6727, 0.05804, 0.5702, 0.1273, 0.5482, 0.1276, 0.5478, 0.06475, 0.5706, 0.06391, 0.5482, 0.1276, 0.5702, 0.1273, 0.5701, 0.1899, 0.5486, 0.1898, 0.5482, 0.1276, 0.5701, 0.1899, 0.5276, 0.1311, 0.5482, 0.1276, 0.5486, 0.1898, 0.5284, 0.1896, 0.5482, 0.1276, 0.5276, 0.1311, 0.5243, 0.07092, 0.5062, 0.1312, 0.4824, 0.1303, 0.4822, 0.09262, 0.5043, 0.07102, 0.4835, 0.1897, 0.4824, 0.1303, 0.5062, 0.1312, 0.5062, 0.1897, 0.4824, 0.1303, 0.4835, 0.1897, 0.4617, 0.1897, 0.4835, 0.1897, 0.4835, 0.2519, 0.462, 0.252, 0.4617, 0.1897, 0.506, 0.252, 0.4835, 0.2519, 0.4835, 0.1897, 0.5062, 0.1897, 0.4835, 0.3142, 0.4835, 0.2519, 0.506, 0.252, 0.5057, 0.3142, 0.462, 0.252, 0.4835, 0.2519, 0.4835, 0.3142, 0.4622, 0.3142, 0.4835, 0.3142, 0.4835, 0.3764, 0.4624, 0.3764, 0.4622, 0.3142, 0.5055, 0.3765, 0.4835, 0.3764, 0.4835, 0.3142, 0.5057, 0.3142, 0.4835, 0.4387, 0.4835, 0.3764, 0.5055, 0.3765, 0.5053, 0.4387, 0.4624, 0.3764, 0.4835, 0.3764, 0.4835, 0.4387, 0.4626, 0.4387, 0.4835, 0.4387, 0.4835, 0.5012, 0.4627, 0.5012, 0.4626, 0.4387, 0.5052, 0.5012, 0.4835, 0.5012, 0.4835, 0.4387, 0.5053, 0.4387, 0.4836, 0.5643, 0.4835, 0.5012, 0.5052, 0.5012, 0.5053, 0.5643, 0.4627, 0.5012, 0.4835, 0.5012, 0.4836, 0.5643, 0.4626, 0.5643, 0.4836, 0.5643, 0.4836, 0.6274, 0.4624, 0.6274, 0.4626, 0.5643, 0.5055, 0.6274, 0.4836, 0.6274, 0.4836, 0.5643, 0.5053, 0.5643, 0.4836, 0.6899, 0.4836, 0.6274, 0.5055, 0.6274, 0.5058, 0.6899, 0.4624, 0.6274, 0.4836, 0.6274, 0.4836, 0.6899, 0.4622, 0.6899, 0.4836, 0.6899, 0.4836, 0.7521, 0.462, 0.7521, 0.4622, 0.6899, 0.506, 0.7522, 0.4836, 0.7521, 0.4836, 0.6899, 0.5058, 0.6899, 0.4836, 0.8144, 0.4836, 0.7521, 0.506, 0.7522, 0.5062, 0.8144, 0.462, 0.7521, 0.4836, 0.7521, 0.4836, 0.8144, 0.4618, 0.8144, 0.4445, 0.8145, 0.4449, 0.7522, 0.462, 0.7521, 0.4618, 0.8144, 0.3898, 0.2474, 0.3629, 0.2471, 0.3631, 0.1849, 0.3902, 0.1852, 0.3628, 0.3094, 0.3629, 0.2471, 0.3898, 0.2474, 0.3893, 0.3096, 0.462, 0.7521, 0.4449, 0.7522, 0.4453, 0.69, 0.4622, 0.6899, 0.4453, 0.69, 0.4457, 0.6275, 0.4624, 0.6274, 0.4622, 0.6899, 0.3889, 0.3722, 0.3626, 0.3719, 0.3628, 0.3094, 0.3893, 0.3096, 0.3624, 0.435, 0.3626, 0.3719, 0.3889, 0.3722, 0.3884, 0.4352, 0.4624, 0.6274, 0.4457, 0.6275, 0.446, 0.5644, 0.4626, 0.5643, 0.446, 0.5644, 0.4462, 0.5013, 0.4627, 0.5012, 0.4626, 0.5643, 0.388, 0.4983, 0.3622, 0.4981, 0.3624, 0.435, 0.3884, 0.4352, 0.3616, 0.5606, 0.3622, 0.4981, 0.388, 0.4983, 0.3876, 0.5608, 0.4627, 0.5012, 0.4462, 0.5013, 0.446, 0.4388, 0.4626, 0.4387, 0.446, 0.4388, 0.4456, 0.3765, 0.4624, 0.3764, 0.4626, 0.4387, 0.3872, 0.6231, 0.361, 0.6229, 0.3616, 0.5606, 0.3876, 0.5608, 0.3603, 0.6851, 0.361, 0.6229, 0.3872, 0.6231, 0.3868, 0.6853, 0.4624, 0.3764, 0.4456, 0.3765, 0.4452, 0.3143, 0.4622, 0.3142, 0.4452, 0.3143, 0.4448, 0.252, 0.462, 0.252, 0.4622, 0.3142, 0.3865, 0.7476, 0.3596, 0.7473, 0.3603, 0.6851, 0.3868, 0.6853, 0.359, 0.8096, 0.3596, 0.7473, 0.3865, 0.7476, 0.3861, 0.8098, 0.462, 0.252, 0.4448, 0.252, 0.4444, 0.1898, 0.4617, 0.1897, 0.4444, 0.1898, 0.4427, 0.1324, 0.4617, 0.1897, 0.3602, 0.867, 0.359, 0.8096, 0.3861, 0.8098, 0.3857, 0.8724, 0.3602, 0.867, 0.3861, 0.8098, 0.3602, 0.867, 0.3857, 0.8724, 0.3854, 0.9358, 0.3857, 0.8724, 0.4149, 0.8727, 0.4156, 0.936, 0.3854, 0.9358, 0.4147, 0.8101, 0.4149, 0.8727, 0.3857, 0.8724, 0.3861, 0.8098, 0.4366, 0.8729, 0.4149, 0.8727, 0.4147, 0.8101, 0.436, 0.8103, 0.4156, 0.936, 0.4149, 0.8727, 0.4366, 0.8729, 0.4382, 0.9363, 0.1432, 0.8722, 0.1678, 0.8722, 0.1675, 0.9356, 0.142, 0.9356, 0.168, 0.8096, 0.1678, 0.8722, 0.1432, 0.8722, 0.1438, 0.8096, 0.196, 0.8722, 0.1678, 0.8722, 0.168, 0.8096, 0.1956, 0.8096, 0.1675, 0.9356, 0.1678, 0.8722, 0.196, 0.8722, 0.1967, 0.9356, 0.196, 0.8722, 0.2216, 0.8722, 0.2232, 0.9356, 0.1967, 0.9356, 0.2207, 0.8096, 0.2216, 0.8722, 0.196, 0.8722, 0.1956, 0.8096, 0.02673, 0.8723, 0.004715, 0.8724, 0.005796, 0.8098, 0.0274, 0.8097, 0.002613, 0.9357, 0.004715, 0.8724, 0.02673, 0.8723, 0.02543, 0.9356, 0.005796, 0.8098, 0.006367, 0.7476, 0.02775, 0.7474, 0.0274, 0.8097, 0.1954, 0.7474, 0.2203, 0.7474, 0.2207, 0.8096, 0.1956, 0.8096, 0.2199, 0.6852, 0.2203, 0.7474, 0.1954, 0.7474, 0.1952, 0.6851, 0.02775, 0.7474, 0.006367, 0.7476, 0.006938, 0.6853, 0.0281, 0.6852, 0.006938, 0.6853, 0.007508, 0.6231, 0.02846, 0.623, 0.0281, 0.6852, 0.1951, 0.6229, 0.2194, 0.6229, 0.2199, 0.6852, 0.1952, 0.6851, 0.219, 0.5607, 0.2194, 0.6229, 0.1951, 0.6229, 0.1949, 0.5606, 0.02846, 0.623, 0.007508, 0.6231, 0.008079, 0.5608, 0.02881, 0.5607, 0.008079, 0.5608, 0.008364, 0.4983, 0.02899, 0.4982, 0.02881, 0.5607, 0.1948, 0.4981, 0.2188, 0.4982, 0.219, 0.5607, 0.1949, 0.5606, 0.219, 0.4351, 0.2188, 0.4982, 0.1948, 0.4981, 0.1949, 0.435, 0.02899, 0.4982, 0.008364, 0.4983, 0.00808, 0.4352, 0.02881, 0.4351, 0.00808, 0.4352, 0.00751, 0.3721, 0.02846, 0.372, 0.02881, 0.4351, 0.1951, 0.3719, 0.2195, 0.372, 0.219, 0.4351, 0.1949, 0.435, 0.2199, 0.3094, 0.2195, 0.372, 0.1951, 0.3719, 0.1953, 0.3094, 0.02846, 0.372, 0.00751, 0.3721, 0.006941, 0.3096, 0.02811, 0.3095, 0.006941, 0.3096, 0.006371, 0.2474, 0.02776, 0.2472, 0.02811, 0.3095, 0.1955, 0.2472, 0.2204, 0.2472, 0.2199, 0.3094, 0.1953, 0.3094, 0.2208, 0.185, 0.2204, 0.2472, 0.1955, 0.2472, 0.1957, 0.1849, 0.02776, 0.2472, 0.006371, 0.2474, 0.005801, 0.1851, 0.02741, 0.185, 0.05558, 0.185, 0.05564, 0.2472, 0.02776, 0.2472, 0.02741, 0.185, 0.08471, 0.2473, 0.05564, 0.2472, 0.05558, 0.185, 0.08494, 0.185, 0.05571, 0.3095, 0.05564, 0.2472, 0.08471, 0.2473, 0.08448, 0.3095, 0.02776, 0.2472, 0.05564, 0.2472, 0.05571, 0.3095, 0.02811, 0.3095, 0.05571, 0.3095, 0.05578, 0.372, 0.02846, 0.372, 0.02811, 0.3095, 0.08425, 0.372, 0.05578, 0.372, 0.05571, 0.3095, 0.08448, 0.3095, 0.05584, 0.4351, 0.05578, 0.372, 0.08425, 0.372, 0.08402, 0.4351, 0.02846, 0.372, 0.05578, 0.372, 0.05584, 0.4351, 0.02881, 0.4351, 0.05584, 0.4351, 0.05588, 0.4982, 0.02899, 0.4982, 0.02881, 0.4351, 0.08391, 0.4982, 0.05588, 0.4982, 0.05584, 0.4351, 0.08402, 0.4351, 0.05584, 0.5607, 0.05588, 0.4982, 0.08391, 0.4982, 0.08402, 0.5607, 0.02899, 0.4982, 0.05588, 0.4982, 0.05584, 0.5607, 0.02881, 0.5607, 0.05584, 0.5607, 0.05578, 0.6229, 0.02846, 0.623, 0.02881, 0.5607, 0.08425, 0.623, 0.05578, 0.6229, 0.05584, 0.5607, 0.08402, 0.5607, 0.05571, 0.6852, 0.05578, 0.6229, 0.08425, 0.623, 0.08448, 0.6852, 0.02846, 0.623, 0.05578, 0.6229, 0.05571, 0.6852, 0.0281, 0.6852, 0.05571, 0.6852, 0.05564, 0.7474, 0.02775, 0.7474, 0.0281, 0.6852, 0.08471, 0.7474, 0.05564, 0.7474, 0.05571, 0.6852, 0.08448, 0.6852, 0.05557, 0.8096, 0.05564, 0.7474, 0.08471, 0.7474, 0.08494, 0.8097, 0.02775, 0.7474, 0.05564, 0.7474, 0.05557, 0.8096, 0.0274, 0.8097, 0.08471, 0.7474, 0.1091, 0.7475, 0.1096, 0.8098, 0.08494, 0.8097, 0.1086, 0.6853, 0.1091, 0.7475, 0.08471, 0.7474, 0.08448, 0.6852, 0.3185, 0.252, 0.3368, 0.2521, 0.3363, 0.3143, 0.3182, 0.3142, 0.3373, 0.1898, 0.3368, 0.2521, 0.3185, 0.252, 0.3188, 0.1898, 0.3185, 0.252, 0.298, 0.252, 0.2981, 0.1897, 0.3188, 0.1898, 0.298, 0.3142, 0.298, 0.252, 0.3185, 0.252, 0.3182, 0.3142, 0.2768, 0.252, 0.298, 0.252, 0.298, 0.3142, 0.277, 0.3142, 0.2981, 0.1897, 0.298, 0.252, 0.2768, 0.252, 0.2767, 0.1897, 0.2768, 0.252, 0.2572, 0.252, 0.2568, 0.1898, 0.2767, 0.1897, 0.2575, 0.3142, 0.2572, 0.252, 0.2768, 0.252, 0.277, 0.3142, 0.2413, 0.2521, 0.2572, 0.252, 0.2575, 0.3142, 0.2418, 0.3143, 0.2568, 0.1898, 0.2572, 0.252, 0.2413, 0.2521, 0.2408, 0.1898, 0.2575, 0.3142, 0.2578, 0.3765, 0.2423, 0.3766, 0.2418, 0.3143, 0.2771, 0.3765, 0.2578, 0.3765, 0.2575, 0.3142, 0.277, 0.3142, 0.2582, 0.4387, 0.2578, 0.3765, 0.2771, 0.3765, 0.2772, 0.4387, 0.2423, 0.3766, 0.2578, 0.3765, 0.2582, 0.4387, 0.2428, 0.4388, 0.2582, 0.4387, 0.2584, 0.5013, 0.2431, 0.5013, 0.2428, 0.4388, 0.2773, 0.5012, 0.2584, 0.5013, 0.2582, 0.4387, 0.2772, 0.4387, 0.2582, 0.5643, 0.2584, 0.5013, 0.2773, 0.5012, 0.2772, 0.5643, 0.2431, 0.5013, 0.2584, 0.5013, 0.2582, 0.5643, 0.2428, 0.5644, 0.2582, 0.5643, 0.2578, 0.6274, 0.2423, 0.6275, 0.2428, 0.5644, 0.2771, 0.6274, 0.2578, 0.6274, 0.2582, 0.5643, 0.2772, 0.5643, 0.2575, 0.69, 0.2578, 0.6274, 0.2771, 0.6274, 0.2769, 0.6899, 0.2423, 0.6275, 0.2578, 0.6274, 0.2575, 0.69, 0.2418, 0.69, 0.2575, 0.69, 0.2571, 0.7522, 0.2412, 0.7523, 0.2418, 0.69, 0.2768, 0.7522, 0.2571, 0.7522, 0.2575, 0.69, 0.2769, 0.6899, 0.2567, 0.8144, 0.2571, 0.7522, 0.2768, 0.7522, 0.2766, 0.8144, 0.2412, 0.7523, 0.2571, 0.7522, 0.2567, 0.8144, 0.2407, 0.8145, 0.2567, 0.8144, 0.256, 0.8764, 0.2397, 0.8765, 0.2407, 0.8145, 0.2763, 0.8764, 0.256, 0.8764, 0.2567, 0.8144, 0.2766, 0.8144, 0.2546, 0.938, 0.256, 0.8764, 0.2763, 0.8764, 0.2757, 0.9379, 0.2397, 0.8765, 0.256, 0.8764, 0.2546, 0.938, 0.2376, 0.938, 0.2763, 0.8764, 0.2981, 0.8764, 0.2984, 0.9379, 0.2757, 0.9379, 0.298, 0.8144, 0.2981, 0.8764, 0.2763, 0.8764, 0.2766, 0.8144, 0.3193, 0.8764, 0.2981, 0.8764, 0.298, 0.8144, 0.3187, 0.8144, 0.2984, 0.9379, 0.2981, 0.8764, 0.3193, 0.8764, 0.3204, 0.938, 0.3193, 0.8764, 0.3381, 0.8765, 0.34, 0.938, 0.3204, 0.938, 0.3372, 0.8145, 0.3381, 0.8765, 0.3193, 0.8764, 0.3187, 0.8144, 0.0854, 0.123, 0.1105, 0.1231, 0.1096, 0.1851, 0.08494, 0.185, 0.1124, 0.06153, 0.1105, 0.1231, 0.0854, 0.123, 0.08632, 0.06142, 0.1096, 0.1851, 0.1091, 0.2474, 0.08471, 0.2473, 0.08494, 0.185, 0.3185, 0.7522, 0.3367, 0.7523, 0.3372, 0.8145, 0.3187, 0.8144, 0.3363, 0.69, 0.3367, 0.7523, 0.3185, 0.7522, 0.3182, 0.69, 0.08471, 0.2473, 0.1091, 0.2474, 0.1086, 0.3096, 0.08448, 0.3095, 0.1086, 0.3096, 0.1081, 0.3721, 0.08425, 0.372, 0.08448, 0.3095, 0.3179, 0.6274, 0.3358, 0.6275, 0.3363, 0.69, 0.3182, 0.69, 0.3354, 0.5644, 0.3358, 0.6275, 0.3179, 0.6274, 0.3177, 0.5643, 0.08425, 0.372, 0.1081, 0.3721, 0.1077, 0.4352, 0.08402, 0.4351, 0.1077, 0.4352, 0.1074, 0.4983, 0.08391, 0.4982, 0.08402, 0.4351, 0.3175, 0.5013, 0.3352, 0.5013, 0.3354, 0.5644, 0.3177, 0.5643, 0.3354, 0.4388, 0.3352, 0.5013, 0.3175, 0.5013, 0.3177, 0.4387, 0.08391, 0.4982, 0.1074, 0.4983, 0.1077, 0.5608, 0.08402, 0.5607, 0.1077, 0.5608, 0.1081, 0.6231, 0.08425, 0.623, 0.08402, 0.5607, 0.318, 0.3765, 0.3359, 0.3766, 0.3354, 0.4388, 0.3177, 0.4387, 0.3363, 0.3143, 0.3359, 0.3766, 0.318, 0.3765, 0.3182, 0.3142, 0.08425, 0.623, 0.1081, 0.6231, 0.1086, 0.6853, 0.08448, 0.6852, 0.318, 0.3765, 0.2979, 0.3765, 0.298, 0.3142, 0.3182, 0.3142, 0.2978, 0.4387, 0.2979, 0.3765, 0.318, 0.3765, 0.3177, 0.4387, 0.2771, 0.3765, 0.2979, 0.3765, 0.2978, 0.4387, 0.2772, 0.4387, 0.298, 0.3142, 0.2979, 0.3765, 0.2771, 0.3765, 0.277, 0.3142, 0.2978, 0.4387, 0.2978, 0.5012, 0.2773, 0.5012, 0.2772, 0.4387, 0.3175, 0.5013, 0.2978, 0.5012, 0.2978, 0.4387, 0.3177, 0.4387, 0.2978, 0.5643, 0.2978, 0.5012, 0.3175, 0.5013, 0.3177, 0.5643, 0.2773, 0.5012, 0.2978, 0.5012, 0.2978, 0.5643, 0.2772, 0.5643, 0.2978, 0.5643, 0.2978, 0.6274, 0.2771, 0.6274, 0.2772, 0.5643, 0.3179, 0.6274, 0.2978, 0.6274, 0.2978, 0.5643, 0.3177, 0.5643, 0.2979, 0.6899, 0.2978, 0.6274, 0.3179, 0.6274, 0.3182, 0.69, 0.2771, 0.6274, 0.2978, 0.6274, 0.2979, 0.6899, 0.2769, 0.6899, 0.2979, 0.6899, 0.298, 0.7522, 0.2768, 0.7522, 0.2769, 0.6899, 0.3185, 0.7522, 0.298, 0.7522, 0.2979, 0.6899, 0.3182, 0.69, 0.298, 0.8144, 0.298, 0.7522, 0.3185, 0.7522, 0.3187, 0.8144, 0.2768, 0.7522, 0.298, 0.7522, 0.298, 0.8144, 0.2766, 0.8144, 0.2761, 0.1275, 0.2981, 0.1268, 0.2981, 0.1897, 0.2767, 0.1897, 0.2981, 0.1268, 0.2761, 0.1275, 0.2731, 0.05802, 0.2985, 0.06303, 0.2981, 0.1268, 0.2731, 0.05802, 0.3193, 0.1271, 0.2981, 0.1268, 0.2985, 0.06303, 0.3204, 0.06377, 0.2981, 0.1897, 0.2981, 0.1268, 0.3193, 0.1271, 0.3188, 0.1898, 0.3193, 0.1271, 0.3381, 0.1297, 0.3188, 0.1898, 0.3381, 0.1297, 0.3193, 0.1271, 0.3204, 0.06377, 0.3379, 0.06786, 0.3381, 0.1297, 0.3204, 0.06377, 0.1115, 0.8699, 0.1165, 0.9317, 0.09727, 0.8968, 0.103, 0.9463, 0.09727, 0.8968, 0.1165, 0.9317, 0.1115, 0.8699, 0.09727, 0.8968, 0.08505, 0.8594, 0.09727, 0.8968, 0.0762, 0.8967, 0.08505, 0.8594, 0.1115, 0.8699, 0.08505, 0.8594, 0.08494, 0.8097, 0.1096, 0.8098, 0.1115, 0.8699, 0.08494, 0.8097, 0.3381, 0.1297, 0.3373, 0.1898, 0.3188, 0.1898, 0.1955, 0.2472, 0.1681, 0.2472, 0.1681, 0.1849, 0.1957, 0.1849, 0.1682, 0.3094, 0.1681, 0.2472, 0.1955, 0.2472, 0.1953, 0.3094, 0.1443, 0.2472, 0.1681, 0.2472, 0.1682, 0.3094, 0.1446, 0.3094, 0.1681, 0.1849, 0.1681, 0.2472, 0.1443, 0.2472, 0.144, 0.185, 0.4392, 0.2478, 0.4181, 0.2476, 0.4188, 0.1854, 0.4402, 0.1856, 0.4174, 0.3099, 0.4181, 0.2476, 0.4392, 0.2478, 0.4383, 0.3101, 0.3898, 0.2474, 0.4181, 0.2476, 0.4174, 0.3099, 0.3893, 0.3096, 0.4188, 0.1854, 0.4181, 0.2476, 0.3898, 0.2474, 0.3902, 0.1852, 0.4197, 0.1234, 0.4188, 0.1854, 0.3902, 0.1852, 0.4188, 0.1854, 0.4197, 0.1234, 0.4402, 0.1856, 0.4197, 0.1234, 0.4401, 0.1304, 0.4402, 0.1856, 0.4197, 0.1234, 0.432, 0.07978, 0.4401, 0.1304, 0.4197, 0.1234, 0.4178, 0.06011, 0.432, 0.07978, 0.4178, 0.06011, 0.4197, 0.1234, 0.3911, 0.06159, 0.4197, 0.1234, 0.3906, 0.1231, 0.3911, 0.06159, 0.3906, 0.1231, 0.4197, 0.1234, 0.3902, 0.1852, 0.3631, 0.1849, 0.363, 0.1229, 0.3906, 0.1231, 0.3902, 0.1852, 0.4614, 0.8764, 0.4437, 0.8765, 0.4445, 0.8145, 0.4618, 0.8144, 0.4421, 0.938, 0.4437, 0.8765, 0.4614, 0.8764, 0.4605, 0.9379, 0.3906, 0.1231, 0.363, 0.1229, 0.3624, 0.06133, 0.3911, 0.06159, 0.432, 0.07978, 0.4178, 0.06011, 0.4304, 0.03207, 0.1283, 0.07924, 0.145, 0.08731, 0.142, 0.1297, 0.1666, 0.121, 0.142, 0.1297, 0.145, 0.08731, 0.142, 0.1297, 0.1666, 0.121, 0.144, 0.185, 0.1666, 0.121, 0.1681, 0.1849, 0.144, 0.185, 0.1681, 0.1849, 0.1666, 0.121, 0.1957, 0.1849, 0.1666, 0.121, 0.1961, 0.1229, 0.1957, 0.1849, 0.1961, 0.1229, 0.1666, 0.121, 0.1969, 0.06134, 0.1666, 0.121, 0.1722, 0.06264, 0.1969, 0.06134, 0.1666, 0.121, 0.157, 0.08122, 0.1722, 0.06264, 0.1666, 0.121, 0.145, 0.08731, 0.157, 0.08122, 0.145, 0.08731, 0.1444, 0.0599, 0.157, 0.08122, 0.1599, 0.04205, 0.1722, 0.06264, 0.157, 0.08122, 0.4174, 0.3099, 0.4167, 0.3724, 0.3889, 0.3722, 0.3893, 0.3096, 0.4373, 0.3726, 0.4167, 0.3724, 0.4174, 0.3099, 0.4383, 0.3101, 0.4159, 0.4355, 0.4167, 0.3724, 0.4373, 0.3726, 0.4364, 0.4357, 0.3889, 0.3722, 0.4167, 0.3724, 0.4159, 0.4355, 0.3884, 0.4352, 0.4159, 0.4355, 0.4154, 0.4986, 0.388, 0.4983, 0.3884, 0.4352, 0.4357, 0.4988, 0.4154, 0.4986, 0.4159, 0.4355, 0.4364, 0.4357, 0.4151, 0.5611, 0.4154, 0.4986, 0.4357, 0.4988, 0.4356, 0.5613, 0.388, 0.4983, 0.4154, 0.4986, 0.4151, 0.5611, 0.3876, 0.5608, 0.4151, 0.5611, 0.415, 0.6233, 0.3872, 0.6231, 0.3876, 0.5608, 0.4357, 0.6235, 0.415, 0.6233, 0.4151, 0.5611, 0.4356, 0.5613, 0.4149, 0.6856, 0.415, 0.6233, 0.4357, 0.6235, 0.4358, 0.6858, 0.3872, 0.6231, 0.415, 0.6233, 0.4149, 0.6856, 0.3868, 0.6853, 0.4149, 0.6856, 0.4148, 0.7478, 0.3865, 0.7476, 0.3868, 0.6853, 0.4359, 0.748, 0.4148, 0.7478, 0.4149, 0.6856, 0.4358, 0.6858, 0.4147, 0.8101, 0.4148, 0.7478, 0.4359, 0.748, 0.436, 0.8103, 0.3865, 0.7476, 0.4148, 0.7478, 0.4147, 0.8101, 0.3861, 0.8098, 0.1442, 0.7474, 0.168, 0.7474, 0.168, 0.8096, 0.1438, 0.8096, 0.1681, 0.6851, 0.168, 0.7474, 0.1442, 0.7474, 0.1445, 0.6852, 0.1954, 0.7474, 0.168, 0.7474, 0.1681, 0.6851, 0.1952, 0.6851, 0.168, 0.8096, 0.168, 0.7474, 0.1954, 0.7474, 0.1956, 0.8096, 0.1681, 0.6851, 0.1682, 0.6229, 0.1951, 0.6229, 0.1952, 0.6851, 0.1449, 0.6229, 0.1682, 0.6229, 0.1681, 0.6851, 0.1445, 0.6852, 0.1683, 0.5606, 0.1682, 0.6229, 0.1449, 0.6229, 0.1452, 0.5607, 0.1951, 0.6229, 0.1682, 0.6229, 0.1683, 0.5606, 0.1949, 0.5606, 0.1683, 0.5606, 0.1684, 0.4981, 0.1948, 0.4981, 0.1949, 0.5606, 0.1454, 0.4982, 0.1684, 0.4981, 0.1683, 0.5606, 0.1452, 0.5607, 0.1684, 0.435, 0.1684, 0.4981, 0.1454, 0.4982, 0.1452, 0.4351, 0.1948, 0.4981, 0.1684, 0.4981, 0.1684, 0.435, 0.1949, 0.435, 0.1684, 0.435, 0.1683, 0.3719, 0.1951, 0.3719, 0.1949, 0.435, 0.1449, 0.372, 0.1683, 0.3719, 0.1684, 0.435, 0.1452, 0.4351, 0.1682, 0.3094, 0.1683, 0.3719, 0.1449, 0.372, 0.1446, 0.3094, 0.1951, 0.3719, 0.1683, 0.3719, 0.1682, 0.3094, 0.1953, 0.3094, 0.3574, 0.9284, 0.3602, 0.867, 0.3854, 0.9358, 0.3602, 0.867, 0.3574, 0.9284, 0.3425, 0.8703, 0.46, 0.07486, 0.4587, 0.1289, 0.4416, 0.0709, 0.4824, 0.1303, 0.4587, 0.1289, 0.46, 0.07486, 0.4587, 0.1289, 0.4824, 0.1303, 0.4617, 0.1897, 0.3602, 0.867, 0.3425, 0.8703, 0.3423, 0.8094, 0.4824, 0.1303, 0.46, 0.07486, 0.4822, 0.09262, 0.4647, 0.05306, 0.4822, 0.09262, 0.46, 0.07486, 0.5292, 0.6273, 0.5487, 0.6274, 0.5486, 0.69, 0.5288, 0.6898, 0.5489, 0.5643, 0.5487, 0.6274, 0.5292, 0.6273, 0.5296, 0.5642, 0.5696, 0.6275, 0.5487, 0.6274, 0.5489, 0.5643, 0.5695, 0.5644, 0.5486, 0.69, 0.5487, 0.6274, 0.5696, 0.6275, 0.5696, 0.69, 0.5489, 0.5643, 0.549, 0.5013, 0.5695, 0.5013, 0.5695, 0.5644, 0.5298, 0.5011, 0.549, 0.5013, 0.5489, 0.5643, 0.5296, 0.5642, 0.549, 0.4387, 0.549, 0.5013, 0.5298, 0.5011, 0.5296, 0.4386, 0.5695, 0.5013, 0.549, 0.5013, 0.549, 0.4387, 0.5696, 0.4388, 0.549, 0.4387, 0.5489, 0.3765, 0.5697, 0.3766, 0.5696, 0.4388, 0.5293, 0.3764, 0.5489, 0.3765, 0.549, 0.4387, 0.5296, 0.4386, 0.5488, 0.3143, 0.5489, 0.3765, 0.5293, 0.3764, 0.529, 0.3141, 0.5697, 0.3766, 0.5489, 0.3765, 0.5488, 0.3143, 0.5698, 0.3143, 0.5488, 0.3143, 0.5487, 0.252, 0.5699, 0.2521, 0.5698, 0.3143, 0.5287, 0.2519, 0.5487, 0.252, 0.5488, 0.3143, 0.529, 0.3141, 0.5486, 0.1898, 0.5487, 0.252, 0.5287, 0.2519, 0.5284, 0.1896, 0.5699, 0.2521, 0.5487, 0.252, 0.5486, 0.1898, 0.5701, 0.1899, 0.5478, 0.06475, 0.5482, 0.1276, 0.5243, 0.07092, 0.6793, 0.6274, 0.7006, 0.6274, 0.7007, 0.6899, 0.6792, 0.6899, 0.7005, 0.5643, 0.7006, 0.6274, 0.6793, 0.6274, 0.6794, 0.5643, 0.7158, 0.6274, 0.7041, 0.6274, 0.7043, 0.5643, 0.7159, 0.5643, 0.7039, 0.6899, 0.7041, 0.6274, 0.7158, 0.6274, 0.7157, 0.6899, 0.7158, 0.6274, 0.732, 0.6274, 0.732, 0.6899, 0.7157, 0.6899, 0.7319, 0.5643, 0.732, 0.6274, 0.7158, 0.6274, 0.7159, 0.5643, 0.7439, 0.6274, 0.732, 0.6274, 0.7319, 0.5643, 0.7437, 0.5643, 0.732, 0.6899, 0.732, 0.6274, 0.7439, 0.6274, 0.7441, 0.6899, 0.8432, 0.372, 0.831, 0.3719, 0.8309, 0.3094, 0.8433, 0.3094, 0.8311, 0.435, 0.831, 0.3719, 0.8432, 0.372, 0.8432, 0.435, 0.8228, 0.372, 0.831, 0.3719, 0.8311, 0.435, 0.823, 0.435, 0.8309, 0.3094, 0.831, 0.3719, 0.8228, 0.372, 0.8226, 0.3094, 0.8311, 0.435, 0.8311, 0.4981, 0.8231, 0.4981, 0.823, 0.435, 0.8432, 0.4981, 0.8311, 0.4981, 0.8311, 0.435, 0.8432, 0.435, 0.8311, 0.5606, 0.8311, 0.4981, 0.8432, 0.4981, 0.8432, 0.5607, 0.8231, 0.4981, 0.8311, 0.4981, 0.8311, 0.5606, 0.823, 0.5607, 0.8311, 0.5606, 0.831, 0.6229, 0.8228, 0.6229, 0.823, 0.5607, 0.8432, 0.6229, 0.831, 0.6229, 0.8311, 0.5606, 0.8432, 0.5607, 0.8309, 0.6851, 0.831, 0.6229, 0.8432, 0.6229, 0.8433, 0.6851, 0.8228, 0.6229, 0.831, 0.6229, 0.8309, 0.6851, 0.8226, 0.6851, 0.8309, 0.6851, 0.8308, 0.7473, 0.8225, 0.7474, 0.8226, 0.6851, 0.8433, 0.7474, 0.8308, 0.7473, 0.8309, 0.6851, 0.8433, 0.6851, 0.8307, 0.8096, 0.8308, 0.7473, 0.8433, 0.7474, 0.8433, 0.8096, 0.8225, 0.7474, 0.8308, 0.7473, 0.8307, 0.8096, 0.8223, 0.8096, 0.7443, 0.252, 0.7322, 0.2519, 0.7323, 0.1897, 0.7446, 0.1897, 0.7321, 0.3142, 0.7322, 0.2519, 0.7443, 0.252, 0.7441, 0.3142, 0.7157, 0.2519, 0.7322, 0.2519, 0.7321, 0.3142, 0.7158, 0.3142, 0.7323, 0.1897, 0.7322, 0.2519, 0.7157, 0.2519, 0.7156, 0.1897, 0.7157, 0.2519, 0.7038, 0.252, 0.7036, 0.1898, 0.7156, 0.1897, 0.704, 0.3142, 0.7038, 0.252, 0.7157, 0.2519, 0.7158, 0.3142, 0.6785, 0.252, 0.7003, 0.2519, 0.7003, 0.3142, 0.6788, 0.3142, 0.7002, 0.1897, 0.7003, 0.2519, 0.6785, 0.252, 0.6783, 0.1897, 0.7003, 0.3142, 0.7003, 0.3764, 0.679, 0.3765, 0.6788, 0.3142, 0.7158, 0.3764, 0.7042, 0.3765, 0.704, 0.3142, 0.7158, 0.3142, 0.7044, 0.4387, 0.7042, 0.3765, 0.7158, 0.3764, 0.7159, 0.4387, 0.679, 0.3765, 0.7003, 0.3764, 0.7004, 0.4387, 0.6793, 0.4387, 0.7004, 0.4387, 0.7004, 0.5012, 0.6795, 0.5012, 0.6793, 0.4387, 0.7159, 0.5012, 0.7045, 0.5012, 0.7044, 0.4387, 0.7159, 0.4387, 0.7043, 0.5643, 0.7045, 0.5012, 0.7159, 0.5012, 0.7159, 0.5643, 0.6795, 0.5012, 0.7004, 0.5012, 0.7005, 0.5643, 0.6794, 0.5643, 0.7159, 0.5012, 0.7318, 0.5012, 0.7319, 0.5643, 0.7159, 0.5643, 0.7319, 0.4387, 0.7318, 0.5012, 0.7159, 0.5012, 0.7159, 0.4387, 0.7436, 0.5012, 0.7318, 0.5012, 0.7319, 0.4387, 0.7437, 0.4387, 0.7319, 0.5643, 0.7318, 0.5012, 0.7436, 0.5012, 0.7437, 0.5643, 0.7319, 0.4387, 0.732, 0.3764, 0.7439, 0.3765, 0.7437, 0.4387, 0.7158, 0.3764, 0.732, 0.3764, 0.7319, 0.4387, 0.7159, 0.4387, 0.7321, 0.3142, 0.732, 0.3764, 0.7158, 0.3764, 0.7158, 0.3142, 0.7439, 0.3765, 0.732, 0.3764, 0.7321, 0.3142, 0.7441, 0.3142, 0.6999, 0.06301, 0.6999, 0.1267, 0.6727, 0.05804, 0.5348, 0.9112, 0.5503, 0.9372, 0.5367, 0.9589, 0.7644, 0.09363, 0.7639, 0.1375, 0.7531, 0.09649, 0.03633, 0.1013, 0.02739, 0.1361, 0.01949, 0.1077, 0.01949, 0.1077, 0.01248, 0.08159, 0.02216, 0.07787])
me_mesh1_svitek1_model.materials.append(mat_scroll_paper)
me_mesh1_svitek1_model.use_remesh_preserve_volume = False
me_mesh1_svitek1_model.use_remesh_preserve_attributes = False
me_mesh1_svitek1_model.use_mirror_vertex_groups = False
me_mesh1_svitek1_model.update()

# ---- objects
ob_sun_001 = bpy.data.objects.new('Sun.001', light_sun_001)
ob_sun = bpy.data.objects.new('Sun', light_sun)
ob_scroll = bpy.data.objects.new('scroll', me_mesh1_svitek1_model)

# ---- transforms, parenting, visibility, modifiers, constraints
ob_sun_001.location = (0.8695, 0.3459, -0.1159)
ob_sun_001.lineart.crease_threshold = 0.0
ob_sun.location = (0.9063, 0.3653, 0.5917)
ob_sun.lineart.crease_threshold = 0.0
ob_scroll.location = (-0.6395, -0.08651, 0.0)
ob_scroll.lineart.crease_threshold = 0.0

# ---- collection membership
col_collection_1.objects.link(ob_sun_001)
col_collection_1.objects.link(ob_sun)
col_collection_1.objects.link(ob_scroll)

# ---- scene / render settings (as saved in the file)
scene.frame_start = 1; scene.frame_end = 250; scene.frame_set(1)
scene.render.engine = 'BLENDER_EEVEE_NEXT'
scene.render.resolution_percentage = 50
scene.render.dither_intensity = 0.0
scene.cycles.use_denoising = False
scene.cycles.samples = 10
scene.cycles.sampling_pattern = 'TABULATED_SOBOL'
scene.cycles.light_sampling_threshold = 0.0
scene.cycles.use_adaptive_sampling = False
scene.cycles.use_light_tree = False
scene.cycles.blur_glossy = 0.0
scene.cycles.pixel_filter_type = 'GAUSSIAN'
scene.cycles.sample_clamp_indirect = 0.0
scene.view_settings.view_transform = 'Standard'
bpy.context.view_layer.update()

# ---- added for rendering (the .blend has no active camera): camera
cam_auto = bpy.data.cameras.new('AutoCamera')
cam_auto.lens = 50.0
cam_auto.sensor_width = 36.0
cam_auto.clip_end = 1000.0
ob_auto_camera = bpy.data.objects.new('AutoCamera', cam_auto)
scene.collection.objects.link(ob_auto_camera)
ob_auto_camera.location = (1.00441, -1.20709, 0.918116)
ob_auto_camera.rotation_euler = (1.09748, -7.21219e-08, 0.694738)
scene.camera = ob_auto_camera
bpy.context.view_layer.update()
